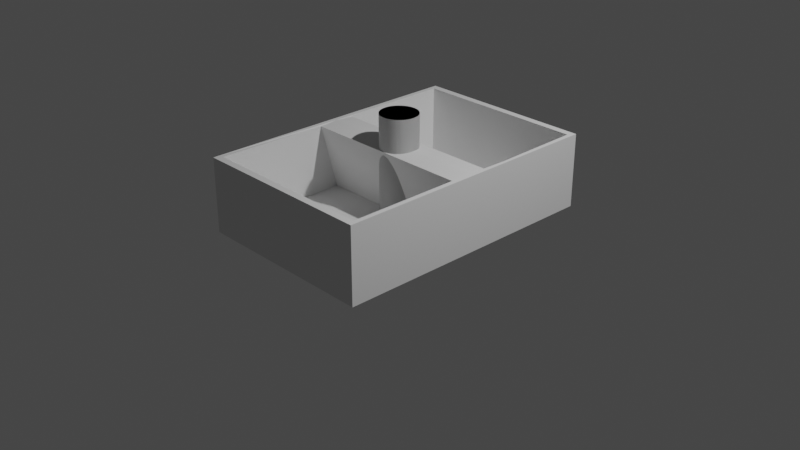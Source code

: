 # Source: node.blend  (saved by Blender 2.81.16; exported with 4.5.12 LTS)
import bpy
from mathutils import Matrix  # noqa: F401  (used for matrix-valued properties, if any)

bpy.ops.wm.read_factory_settings(use_empty=True)
scene = bpy.context.scene
scene.name = 'Scene'

# ---- collections
col_collection = bpy.data.collections.new('Collection'); scene.collection.children.link(col_collection)

# ---- world
world_world = bpy.data.worlds.new('World'); scene.world = world_world
world_world.use_nodes = True; world_world.node_tree.nodes.clear()
_N = world_world.node_tree.nodes; _L = world_world.node_tree.links
n0 = _N.new('ShaderNodeOutputWorld'); n0.name = 'World Output'; n0.location = (300, 300)
n1 = _N.new('ShaderNodeBackground'); n1.name = 'Background'; n1.location = (10, 300)
n1.inputs[0].default_value = (0.05088, 0.05088, 0.05088, 1.0)
_L.new(n1.outputs[0], n0.inputs[0])
n0.is_active_output = True
world_world.color = (0.05088, 0.05088, 0.05088)
world_world.use_sun_shadow = False
world_world.sun_shadow_jitter_overblur = 0.0

# ---- cameras
cam_camera = bpy.data.cameras.new('Camera')
cam_camera.clip_end = 100.0
cam_camera.ortho_scale = 7.314

# ---- lights
light_light = bpy.data.lights.new('Light', 'POINT')
light_light.transmission_factor = 0.0
light_light.energy = 1000.0
light_light.shadow_soft_size = 0.1
light_light.shadow_maximum_resolution = 0.006
light_light.use_absolute_resolution = True

# ---- meshes
me_circle = bpy.data.meshes.new('Circle')
me_circle.from_pydata([(4.767e-07, 0.2, 0.07), (-0.0196, 0.199, 0.07), (-0.03902, 0.1962, 0.07), (-0.05806, 0.1914, 0.07), (-0.07654, 0.1848, 0.07), (-0.09428, 0.1764, 0.07), (-0.1111, 0.1663, 0.07), (-0.1269, 0.1546, 0.07), (-0.1414, 0.1414, 0.07), (-0.1546, 0.1269, 0.07), (-0.1663, 0.1111, 0.07), (-0.1764, 0.09428, 0.07), (-0.1848, 0.07654, 0.07), (-0.1914, 0.05806, 0.07), (-0.1962, 0.03902, 0.07), (-0.199, 0.0196, 0.07), (-0.2, -2.351e-07, 0.07), (-0.199, -0.0196, 0.07), (-0.1962, -0.03902, 0.07), (-0.1914, -0.05806, 0.07), (-0.1848, -0.07654, 0.07), (-0.1764, -0.09428, 0.07), (-0.1663, -0.1111, 0.07), (-0.1546, -0.1269, 0.07), (-0.1414, -0.1414, 0.07), (-0.1269, -0.1546, 0.07), (-0.1111, -0.1663, 0.07), (-0.09428, -0.1764, 0.07), (-0.07654, -0.1848, 0.07), (-0.05806, -0.1914, 0.07), (-0.03902, -0.1962, 0.07), (-0.0196, -0.199, 0.07), (6.372e-07, -0.2, 0.07), (0.0196, -0.199, 0.07), (0.03902, -0.1962, 0.07), (0.05806, -0.1914, 0.07), (0.07654, -0.1848, 0.07), (0.09428, -0.1764, 0.07), (0.1111, -0.1663, 0.07), (0.1269, -0.1546, 0.07), (0.1414, -0.1414, 0.07), (0.1546, -0.1269, 0.07), (0.1663, -0.1111, 0.07), (0.1764, -0.09428, 0.07), (0.1848, -0.07654, 0.07), (0.1914, -0.05806, 0.07), (0.1962, -0.03902, 0.07), (0.199, -0.0196, 0.07), (0.2, -2.955e-07, 0.07), (0.199, 0.0196, 0.07), (0.1962, 0.03902, 0.07), (0.1914, 0.05806, 0.07), (0.1848, 0.07654, 0.07), (0.1764, 0.09428, 0.07), (0.1663, 0.1111, 0.07), (0.1546, 0.1269, 0.07), (0.1414, 0.1414, 0.07), (0.1269, 0.1546, 0.07), (0.1111, 0.1663, 0.07), (0.09428, 0.1764, 0.07), (0.07654, 0.1848, 0.07), (0.05806, 0.1914, 0.07), (0.03902, 0.1962, 0.07), (0.0196, 0.199, 0.07), (4.767e-07, 0.2, 1.142), (-0.0196, 0.199, 1.142), (-0.03902, 0.1962, 1.142), (-0.05806, 0.1914, 1.142), (-0.07654, 0.1848, 1.142), (-0.09428, 0.1764, 1.142), (-0.1111, 0.1663, 1.142), (-0.1269, 0.1546, 1.142), (-0.1414, 0.1414, 1.142), (-0.1546, 0.1269, 1.142), (-0.1663, 0.1111, 1.142), (-0.1764, 0.09428, 1.142), (-0.1848, 0.07654, 1.142), (-0.1914, 0.05806, 1.142), (-0.1962, 0.03902, 1.142), (-0.199, 0.0196, 1.142), (-0.2, -2.351e-07, 1.142), (-0.199, -0.0196, 1.142), (-0.1962, -0.03902, 1.142), (-0.1914, -0.05806, 1.142), (-0.1848, -0.07654, 1.142), (-0.1764, -0.09428, 1.142), (-0.1663, -0.1111, 1.142), (-0.1546, -0.1269, 1.142), (-0.1414, -0.1414, 1.142), (-0.1269, -0.1546, 1.142), (-0.1111, -0.1663, 1.142), (-0.09428, -0.1764, 1.142), (-0.07654, -0.1848, 1.142), (-0.05806, -0.1914, 1.142), (-0.03902, -0.1962, 1.142), (-0.0196, -0.199, 1.142), (6.372e-07, -0.2, 1.142), (0.0196, -0.199, 1.142), (0.03902, -0.1962, 1.142), (0.05806, -0.1914, 1.142), (0.07654, -0.1848, 1.142), (0.09428, -0.1764, 1.142), (0.1111, -0.1663, 1.142), (0.1269, -0.1546, 1.142), (0.1414, -0.1414, 1.142), (0.1546, -0.1269, 1.142), (0.1663, -0.1111, 1.142), (0.1764, -0.09428, 1.142), (0.1848, -0.07654, 1.142), (0.1914, -0.05806, 1.142), (0.1962, -0.03902, 1.142), (0.199, -0.0196, 1.142), (0.2, -2.955e-07, 1.142), (0.199, 0.0196, 1.142), (0.1962, 0.03902, 1.142), (0.1914, 0.05806, 1.142), (0.1848, 0.07654, 1.142), (0.1764, 0.09428, 1.142), (0.1663, 0.1111, 1.142), (0.1546, 0.1269, 1.142), (0.1414, 0.1414, 1.142), (0.1269, 0.1546, 1.142), (0.1111, 0.1663, 1.142), (0.09428, 0.1764, 1.142), (0.07654, 0.1848, 1.142), (0.05806, 0.1914, 1.142), (0.03902, 0.1962, 1.142), (0.0196, 0.199, 1.142)], [], [(1, 0, 63, 62, 61, 60, 59, 58, 57, 56, 55, 54, 53, 52, 51, 50, 49, 48, 47, 46, 45, 44, 43, 42, 41, 40, 39, 38, 37, 36, 35, 34, 33, 32, 31, 30, 29, 28, 27, 26, 25, 24, 23, 22, 21, 20, 19, 18, 17, 16, 15, 14, 13, 12, 11, 10, 9, 8, 7, 6, 5, 4, 3, 2), (65, 66, 67, 68, 69, 70, 71, 72, 73, 74, 75, 76, 77, 78, 79, 80, 81, 82, 83, 84, 85, 86, 87, 88, 89, 90, 91, 92, 93, 94, 95, 96, 97, 98, 99, 100, 101, 102, 103, 104, 105, 106, 107, 108, 109, 110, 111, 112, 113, 114, 115, 116, 117, 118, 119, 120, 121, 122, 123, 124, 125, 126, 127, 64), (58, 59, 123, 122), (32, 33, 97, 96), (6, 7, 71, 70), (59, 60, 124, 123), (33, 34, 98, 97), (7, 8, 72, 71), (60, 61, 125, 124), (34, 35, 99, 98), (8, 9, 73, 72), (61, 62, 126, 125), (35, 36, 100, 99), (9, 10, 74, 73), (62, 63, 127, 126), (36, 37, 101, 100), (10, 11, 75, 74), (63, 0, 64, 127), (37, 38, 102, 101), (11, 12, 76, 75), (38, 39, 103, 102), (12, 13, 77, 76), (39, 40, 104, 103), (13, 14, 78, 77), (40, 41, 105, 104), (14, 15, 79, 78), (41, 42, 106, 105), (15, 16, 80, 79), (42, 43, 107, 106), (16, 17, 81, 80), (43, 44, 108, 107), (17, 18, 82, 81), (44, 45, 109, 108), (18, 19, 83, 82), (45, 46, 110, 109), (19, 20, 84, 83), (46, 47, 111, 110), (20, 21, 85, 84), (47, 48, 112, 111), (21, 22, 86, 85), (48, 49, 113, 112), (22, 23, 87, 86), (49, 50, 114, 113), (23, 24, 88, 87), (50, 51, 115, 114), (24, 25, 89, 88), (51, 52, 116, 115), (25, 26, 90, 89), (52, 53, 117, 116), (26, 27, 91, 90), (0, 1, 65, 64), (53, 54, 118, 117), (27, 28, 92, 91), (1, 2, 66, 65), (54, 55, 119, 118), (28, 29, 93, 92), (2, 3, 67, 66), (55, 56, 120, 119), (29, 30, 94, 93), (3, 4, 68, 67), (56, 57, 121, 120), (30, 31, 95, 94), (4, 5, 69, 68), (57, 58, 122, 121), (31, 32, 96, 95), (5, 6, 70, 69)])
_uv = me_circle.uv_layers.new(name='UVMap')
_uv.uv.foreach_set('vector', [0.0, 0.0, 0.0, 0.0, 0.0, 0.0, 0.0, 0.0, 0.0, 0.0, 0.0, 0.0, 0.0, 0.0, 0.0, 0.0, 0.0, 0.0, 0.0, 0.0, 0.0, 0.0, 0.0, 0.0, 0.0, 0.0, 0.0, 0.0, 0.0, 0.0, 0.0, 0.0, 0.0, 0.0, 0.0, 0.0, 0.0, 0.0, 0.0, 0.0, 0.0, 0.0, 0.0, 0.0, 0.0, 0.0, 0.0, 0.0, 0.0, 0.0, 0.0, 0.0, 0.0, 0.0, 0.0, 0.0, 0.0, 0.0, 0.0, 0.0, 0.0, 0.0, 0.0, 0.0, 0.0, 0.0, 0.0, 0.0, 0.0, 0.0, 0.0, 0.0, 0.0, 0.0, 0.0, 0.0, 0.0, 0.0, 0.0, 0.0, 0.0, 0.0, 0.0, 0.0, 0.0, 0.0, 0.0, 0.0, 0.0, 0.0, 0.0, 0.0, 0.0, 0.0, 0.0, 0.0, 0.0, 0.0, 0.0, 0.0, 0.0, 0.0, 0.0, 0.0, 0.0, 0.0, 0.0, 0.0, 0.0, 0.0, 0.0, 0.0, 0.0, 0.0, 0.0, 0.0, 0.0, 0.0, 0.0, 0.0, 0.0, 0.0, 0.0, 0.0, 0.0, 0.0, 0.0, 0.0, 0.0, 0.0, 0.0, 0.0, 0.0, 0.0, 0.0, 0.0, 0.0, 0.0, 0.0, 0.0, 0.0, 0.0, 0.0, 0.0, 0.0, 0.0, 0.0, 0.0, 0.0, 0.0, 0.0, 0.0, 0.0, 0.0, 0.0, 0.0, 0.0, 0.0, 0.0, 0.0, 0.0, 0.0, 0.0, 0.0, 0.0, 0.0, 0.0, 0.0, 0.0, 0.0, 0.0, 0.0, 0.0, 0.0, 0.0, 0.0, 0.0, 0.0, 0.0, 0.0, 0.0, 0.0, 0.0, 0.0, 0.0, 0.0, 0.0, 0.0, 0.0, 0.0, 0.0, 0.0, 0.0, 0.0, 0.0, 0.0, 0.0, 0.0, 0.0, 0.0, 0.0, 0.0, 0.0, 0.0, 0.0, 0.0, 0.0, 0.0, 0.0, 0.0, 0.0, 0.0, 0.0, 0.0, 0.0, 0.0, 0.0, 0.0, 0.0, 0.0, 0.0, 0.0, 0.0, 0.0, 0.0, 0.0, 0.0, 0.0, 0.0, 0.0, 0.0, 0.0, 0.0, 0.0, 0.0, 0.0, 0.0, 0.0, 0.0, 0.0, 0.0, 0.0, 0.0, 0.0, 0.0, 0.0, 0.0, 0.0, 0.0, 0.0, 0.0, 0.0, 0.0, 0.0, 0.0, 0.0, 0.0, 0.0, 0.0, 0.0, 0.0, 0.0, 0.0, 0.0, 0.0, 0.0, 0.0, 0.0, 0.0, 0.0, 0.0, 0.0, 0.0, 0.0, 0.0, 0.0, 0.0, 0.0, 0.0, 0.0, 0.0, 0.0, 0.0, 0.0, 0.0, 0.0, 0.0, 0.0, 0.0, 0.0, 0.0, 0.0, 0.0, 0.0, 0.0, 0.0, 0.0, 0.0, 0.0, 0.0, 0.0, 0.0, 0.0, 0.0, 0.0, 0.0, 0.0, 0.0, 0.0, 0.0, 0.0, 0.0, 0.0, 0.0, 0.0, 0.0, 0.0, 0.0, 0.0, 0.0, 0.0, 0.0, 0.0, 0.0, 0.0, 0.0, 0.0, 0.0, 0.0, 0.0, 0.0, 0.0, 0.0, 0.0, 0.0, 0.0, 0.0, 0.0, 0.0, 0.0, 0.0, 0.0, 0.0, 0.0, 0.0, 0.0, 0.0, 0.0, 0.0, 0.0, 0.0, 0.0, 0.0, 0.0, 0.0, 0.0, 0.0, 0.0, 0.0, 0.0, 0.0, 0.0, 0.0, 0.0, 0.0, 0.0, 0.0, 0.0, 0.0, 0.0, 0.0, 0.0, 0.0, 0.0, 0.0, 0.0, 0.0, 0.0, 0.0, 0.0, 0.0, 0.0, 0.0, 0.0, 0.0, 0.0, 0.0, 0.0, 0.0, 0.0, 0.0, 0.0, 0.0, 0.0, 0.0, 0.0, 0.0, 0.0, 0.0, 0.0, 0.0, 0.0, 0.0, 0.0, 0.0, 0.0, 0.0, 0.0, 0.0, 0.0, 0.0, 0.0, 0.0, 0.0, 0.0, 0.0, 0.0, 0.0, 0.0, 0.0, 0.0, 0.0, 0.0, 0.0, 0.0, 0.0, 0.0, 0.0, 0.0, 0.0, 0.0, 0.0, 0.0, 0.0, 0.0, 0.0, 0.0, 0.0, 0.0, 0.0, 0.0, 0.0, 0.0, 0.0, 0.0, 0.0, 0.0, 0.0, 0.0, 0.0, 0.0, 0.0, 0.0, 0.0, 0.0, 0.0, 0.0, 0.0, 0.0, 0.0, 0.0, 0.0, 0.0, 0.0, 0.0, 0.0, 0.0, 0.0, 0.0, 0.0, 0.0, 0.0, 0.0, 0.0, 0.0, 0.0, 0.0, 0.0, 0.0, 0.0, 0.0, 0.0, 0.0, 0.0, 0.0, 0.0, 0.0, 0.0, 0.0, 0.0, 0.0, 0.0, 0.0, 0.0, 0.0, 0.0, 0.0, 0.0, 0.0, 0.0, 0.0, 0.0, 0.0, 0.0, 0.0, 0.0, 0.0, 0.0, 0.0, 0.0, 0.0, 0.0, 0.0, 0.0, 0.0, 0.0, 0.0, 0.0, 0.0, 0.0, 0.0, 0.0, 0.0, 0.0, 0.0, 0.0, 0.0, 0.0, 0.0, 0.0, 0.0, 0.0, 0.0, 0.0, 0.0, 0.0, 0.0, 0.0, 0.0, 0.0, 0.0, 0.0, 0.0, 0.0, 0.0, 0.0, 0.0, 0.0, 0.0, 0.0, 0.0, 0.0, 0.0, 0.0, 0.0, 0.0, 0.0, 0.0, 0.0, 0.0, 0.0, 0.0, 0.0, 0.0, 0.0, 0.0, 0.0, 0.0, 0.0, 0.0, 0.0, 0.0, 0.0, 0.0, 0.0, 0.0, 0.0, 0.0, 0.0, 0.0, 0.0, 0.0, 0.0, 0.0, 0.0, 0.0, 0.0, 0.0, 0.0, 0.0, 0.0, 0.0, 0.0, 0.0, 0.0, 0.0, 0.0, 0.0, 0.0, 0.0, 0.0, 0.0, 0.0, 0.0, 0.0, 0.0, 0.0, 0.0, 0.0, 0.0, 0.0, 0.0, 0.0, 0.0, 0.0, 0.0, 0.0, 0.0, 0.0, 0.0, 0.0, 0.0, 0.0, 0.0, 0.0, 0.0, 0.0, 0.0, 0.0, 0.0, 0.0, 0.0, 0.0, 0.0, 0.0, 0.0, 0.0, 0.0, 0.0, 0.0, 0.0, 0.0, 0.0, 0.0, 0.0, 0.0, 0.0, 0.0, 0.0, 0.0, 0.0, 0.0, 0.0, 0.0, 0.0, 0.0, 0.0, 0.0, 0.0, 0.0, 0.0, 0.0, 0.0, 0.0, 0.0, 0.0, 0.0, 0.0, 0.0, 0.0, 0.0, 0.0, 0.0, 0.0, 0.0, 0.0, 0.0, 0.0, 0.0, 0.0, 0.0, 0.0, 0.0, 0.0, 0.0, 0.0, 0.0, 0.0, 0.0, 0.0, 0.0, 0.0, 0.0, 0.0, 0.0, 0.0, 0.0, 0.0, 0.0, 0.0, 0.0, 0.0, 0.0, 0.0, 0.0, 0.0, 0.0, 0.0, 0.0, 0.0, 0.0, 0.0, 0.0, 0.0, 0.0, 0.0, 0.0, 0.0, 0.0, 0.0, 0.0, 0.0, 0.0, 0.0, 0.0, 0.0, 0.0, 0.0, 0.0, 0.0, 0.0, 0.0, 0.0, 0.0, 0.0, 0.0, 0.0, 0.0, 0.0, 0.0, 0.0, 0.0, 0.0, 0.0, 0.0, 0.0, 0.0, 0.0, 0.0, 0.0, 0.0, 0.0, 0.0, 0.0, 0.0, 0.0, 0.0, 0.0, 0.0, 0.0, 0.0, 0.0, 0.0, 0.0, 0.0, 0.0, 0.0, 0.0])
me_circle.use_remesh_fix_poles = True
me_circle.use_remesh_preserve_attributes = False
me_circle.use_mirror_vertex_groups = False
me_circle.update()
me_circle_001 = bpy.data.meshes.new('Circle.001')
me_circle_001.from_pydata([(4.767e-07, 0.2, 0.07), (-0.0196, 0.199, 0.07), (-0.03902, 0.1962, 0.07), (-0.05806, 0.1914, 0.07), (-0.07654, 0.1848, 0.07), (-0.09428, 0.1764, 0.07), (-0.1111, 0.1663, 0.07), (-0.1269, 0.1546, 0.07), (-0.1414, 0.1414, 0.07), (-0.1546, 0.1269, 0.07), (-0.1663, 0.1111, 0.07), (-0.1764, 0.09428, 0.07), (-0.1848, 0.07654, 0.07), (-0.1914, 0.05806, 0.07), (-0.1962, 0.03902, 0.07), (-0.199, 0.0196, 0.07), (-0.2, -2.351e-07, 0.07), (-0.199, -0.0196, 0.07), (-0.1962, -0.03902, 0.07), (-0.1914, -0.05806, 0.07), (-0.1848, -0.07654, 0.07), (-0.1764, -0.09428, 0.07), (-0.1663, -0.1111, 0.07), (-0.1546, -0.1269, 0.07), (-0.1414, -0.1414, 0.07), (-0.1269, -0.1546, 0.07), (-0.1111, -0.1663, 0.07), (-0.09428, -0.1764, 0.07), (-0.07654, -0.1848, 0.07), (-0.05806, -0.1914, 0.07), (-0.03902, -0.1962, 0.07), (-0.0196, -0.199, 0.07), (6.372e-07, -0.2, 0.07), (0.0196, -0.199, 0.07), (0.03902, -0.1962, 0.07), (0.05806, -0.1914, 0.07), (0.07654, -0.1848, 0.07), (0.09428, -0.1764, 0.07), (0.1111, -0.1663, 0.07), (0.1269, -0.1546, 0.07), (0.1414, -0.1414, 0.07), (0.1546, -0.1269, 0.07), (0.1663, -0.1111, 0.07), (0.1764, -0.09428, 0.07), (0.1848, -0.07654, 0.07), (0.1914, -0.05806, 0.07), (0.1962, -0.03902, 0.07), (0.199, -0.0196, 0.07), (0.2, -2.955e-07, 0.07), (0.199, 0.0196, 0.07), (0.1962, 0.03902, 0.07), (0.1914, 0.05806, 0.07), (0.1848, 0.07654, 0.07), (0.1764, 0.09428, 0.07), (0.1663, 0.1111, 0.07), (0.1546, 0.1269, 0.07), (0.1414, 0.1414, 0.07), (0.1269, 0.1546, 0.07), (0.1111, 0.1663, 0.07), (0.09428, 0.1764, 0.07), (0.07654, 0.1848, 0.07), (0.05806, 0.1914, 0.07), (0.03902, 0.1962, 0.07), (0.0196, 0.199, 0.07), (4.767e-07, 0.2, 1.142), (-0.0196, 0.199, 1.142), (-0.03902, 0.1962, 1.142), (-0.05806, 0.1914, 1.142), (-0.07654, 0.1848, 1.142), (-0.09428, 0.1764, 1.142), (-0.1111, 0.1663, 1.142), (-0.1269, 0.1546, 1.142), (-0.1414, 0.1414, 1.142), (-0.1546, 0.1269, 1.142), (-0.1663, 0.1111, 1.142), (-0.1764, 0.09428, 1.142), (-0.1848, 0.07654, 1.142), (-0.1914, 0.05806, 1.142), (-0.1962, 0.03902, 1.142), (-0.199, 0.0196, 1.142), (-0.2, -2.351e-07, 1.142), (-0.199, -0.0196, 1.142), (-0.1962, -0.03902, 1.142), (-0.1914, -0.05806, 1.142), (-0.1848, -0.07654, 1.142), (-0.1764, -0.09428, 1.142), (-0.1663, -0.1111, 1.142), (-0.1546, -0.1269, 1.142), (-0.1414, -0.1414, 1.142), (-0.1269, -0.1546, 1.142), (-0.1111, -0.1663, 1.142), (-0.09428, -0.1764, 1.142), (-0.07654, -0.1848, 1.142), (-0.05806, -0.1914, 1.142), (-0.03902, -0.1962, 1.142), (-0.0196, -0.199, 1.142), (6.372e-07, -0.2, 1.142), (0.0196, -0.199, 1.142), (0.03902, -0.1962, 1.142), (0.05806, -0.1914, 1.142), (0.07654, -0.1848, 1.142), (0.09428, -0.1764, 1.142), (0.1111, -0.1663, 1.142), (0.1269, -0.1546, 1.142), (0.1414, -0.1414, 1.142), (0.1546, -0.1269, 1.142), (0.1663, -0.1111, 1.142), (0.1764, -0.09428, 1.142), (0.1848, -0.07654, 1.142), (0.1914, -0.05806, 1.142), (0.1962, -0.03902, 1.142), (0.199, -0.0196, 1.142), (0.2, -2.955e-07, 1.142), (0.199, 0.0196, 1.142), (0.1962, 0.03902, 1.142), (0.1914, 0.05806, 1.142), (0.1848, 0.07654, 1.142), (0.1764, 0.09428, 1.142), (0.1663, 0.1111, 1.142), (0.1546, 0.1269, 1.142), (0.1414, 0.1414, 1.142), (0.1269, 0.1546, 1.142), (0.1111, 0.1663, 1.142), (0.09428, 0.1764, 1.142), (0.07654, 0.1848, 1.142), (0.05806, 0.1914, 1.142), (0.03902, 0.1962, 1.142), (0.0196, 0.199, 1.142)], [], [(1, 0, 63, 62, 61, 60, 59, 58, 57, 56, 55, 54, 53, 52, 51, 50, 49, 48, 47, 46, 45, 44, 43, 42, 41, 40, 39, 38, 37, 36, 35, 34, 33, 32, 31, 30, 29, 28, 27, 26, 25, 24, 23, 22, 21, 20, 19, 18, 17, 16, 15, 14, 13, 12, 11, 10, 9, 8, 7, 6, 5, 4, 3, 2), (65, 66, 67, 68, 69, 70, 71, 72, 73, 74, 75, 76, 77, 78, 79, 80, 81, 82, 83, 84, 85, 86, 87, 88, 89, 90, 91, 92, 93, 94, 95, 96, 97, 98, 99, 100, 101, 102, 103, 104, 105, 106, 107, 108, 109, 110, 111, 112, 113, 114, 115, 116, 117, 118, 119, 120, 121, 122, 123, 124, 125, 126, 127, 64), (58, 59, 123, 122), (32, 33, 97, 96), (6, 7, 71, 70), (59, 60, 124, 123), (33, 34, 98, 97), (7, 8, 72, 71), (60, 61, 125, 124), (34, 35, 99, 98), (8, 9, 73, 72), (61, 62, 126, 125), (35, 36, 100, 99), (9, 10, 74, 73), (62, 63, 127, 126), (36, 37, 101, 100), (10, 11, 75, 74), (63, 0, 64, 127), (37, 38, 102, 101), (11, 12, 76, 75), (38, 39, 103, 102), (12, 13, 77, 76), (39, 40, 104, 103), (13, 14, 78, 77), (40, 41, 105, 104), (14, 15, 79, 78), (41, 42, 106, 105), (15, 16, 80, 79), (42, 43, 107, 106), (16, 17, 81, 80), (43, 44, 108, 107), (17, 18, 82, 81), (44, 45, 109, 108), (18, 19, 83, 82), (45, 46, 110, 109), (19, 20, 84, 83), (46, 47, 111, 110), (20, 21, 85, 84), (47, 48, 112, 111), (21, 22, 86, 85), (48, 49, 113, 112), (22, 23, 87, 86), (49, 50, 114, 113), (23, 24, 88, 87), (50, 51, 115, 114), (24, 25, 89, 88), (51, 52, 116, 115), (25, 26, 90, 89), (52, 53, 117, 116), (26, 27, 91, 90), (0, 1, 65, 64), (53, 54, 118, 117), (27, 28, 92, 91), (1, 2, 66, 65), (54, 55, 119, 118), (28, 29, 93, 92), (2, 3, 67, 66), (55, 56, 120, 119), (29, 30, 94, 93), (3, 4, 68, 67), (56, 57, 121, 120), (30, 31, 95, 94), (4, 5, 69, 68), (57, 58, 122, 121), (31, 32, 96, 95), (5, 6, 70, 69)])
_uv = me_circle_001.uv_layers.new(name='UVMap')
_uv.uv.foreach_set('vector', [0.0, 0.0, 0.0, 0.0, 0.0, 0.0, 0.0, 0.0, 0.0, 0.0, 0.0, 0.0, 0.0, 0.0, 0.0, 0.0, 0.0, 0.0, 0.0, 0.0, 0.0, 0.0, 0.0, 0.0, 0.0, 0.0, 0.0, 0.0, 0.0, 0.0, 0.0, 0.0, 0.0, 0.0, 0.0, 0.0, 0.0, 0.0, 0.0, 0.0, 0.0, 0.0, 0.0, 0.0, 0.0, 0.0, 0.0, 0.0, 0.0, 0.0, 0.0, 0.0, 0.0, 0.0, 0.0, 0.0, 0.0, 0.0, 0.0, 0.0, 0.0, 0.0, 0.0, 0.0, 0.0, 0.0, 0.0, 0.0, 0.0, 0.0, 0.0, 0.0, 0.0, 0.0, 0.0, 0.0, 0.0, 0.0, 0.0, 0.0, 0.0, 0.0, 0.0, 0.0, 0.0, 0.0, 0.0, 0.0, 0.0, 0.0, 0.0, 0.0, 0.0, 0.0, 0.0, 0.0, 0.0, 0.0, 0.0, 0.0, 0.0, 0.0, 0.0, 0.0, 0.0, 0.0, 0.0, 0.0, 0.0, 0.0, 0.0, 0.0, 0.0, 0.0, 0.0, 0.0, 0.0, 0.0, 0.0, 0.0, 0.0, 0.0, 0.0, 0.0, 0.0, 0.0, 0.0, 0.0, 0.0, 0.0, 0.0, 0.0, 0.0, 0.0, 0.0, 0.0, 0.0, 0.0, 0.0, 0.0, 0.0, 0.0, 0.0, 0.0, 0.0, 0.0, 0.0, 0.0, 0.0, 0.0, 0.0, 0.0, 0.0, 0.0, 0.0, 0.0, 0.0, 0.0, 0.0, 0.0, 0.0, 0.0, 0.0, 0.0, 0.0, 0.0, 0.0, 0.0, 0.0, 0.0, 0.0, 0.0, 0.0, 0.0, 0.0, 0.0, 0.0, 0.0, 0.0, 0.0, 0.0, 0.0, 0.0, 0.0, 0.0, 0.0, 0.0, 0.0, 0.0, 0.0, 0.0, 0.0, 0.0, 0.0, 0.0, 0.0, 0.0, 0.0, 0.0, 0.0, 0.0, 0.0, 0.0, 0.0, 0.0, 0.0, 0.0, 0.0, 0.0, 0.0, 0.0, 0.0, 0.0, 0.0, 0.0, 0.0, 0.0, 0.0, 0.0, 0.0, 0.0, 0.0, 0.0, 0.0, 0.0, 0.0, 0.0, 0.0, 0.0, 0.0, 0.0, 0.0, 0.0, 0.0, 0.0, 0.0, 0.0, 0.0, 0.0, 0.0, 0.0, 0.0, 0.0, 0.0, 0.0, 0.0, 0.0, 0.0, 0.0, 0.0, 0.0, 0.0, 0.0, 0.0, 0.0, 0.0, 0.0, 0.0, 0.0, 0.0, 0.0, 0.0, 0.0, 0.0, 0.0, 0.0, 0.0, 0.0, 0.0, 0.0, 0.0, 0.0, 0.0, 0.0, 0.0, 0.0, 0.0, 0.0, 0.0, 0.0, 0.0, 0.0, 0.0, 0.0, 0.0, 0.0, 0.0, 0.0, 0.0, 0.0, 0.0, 0.0, 0.0, 0.0, 0.0, 0.0, 0.0, 0.0, 0.0, 0.0, 0.0, 0.0, 0.0, 0.0, 0.0, 0.0, 0.0, 0.0, 0.0, 0.0, 0.0, 0.0, 0.0, 0.0, 0.0, 0.0, 0.0, 0.0, 0.0, 0.0, 0.0, 0.0, 0.0, 0.0, 0.0, 0.0, 0.0, 0.0, 0.0, 0.0, 0.0, 0.0, 0.0, 0.0, 0.0, 0.0, 0.0, 0.0, 0.0, 0.0, 0.0, 0.0, 0.0, 0.0, 0.0, 0.0, 0.0, 0.0, 0.0, 0.0, 0.0, 0.0, 0.0, 0.0, 0.0, 0.0, 0.0, 0.0, 0.0, 0.0, 0.0, 0.0, 0.0, 0.0, 0.0, 0.0, 0.0, 0.0, 0.0, 0.0, 0.0, 0.0, 0.0, 0.0, 0.0, 0.0, 0.0, 0.0, 0.0, 0.0, 0.0, 0.0, 0.0, 0.0, 0.0, 0.0, 0.0, 0.0, 0.0, 0.0, 0.0, 0.0, 0.0, 0.0, 0.0, 0.0, 0.0, 0.0, 0.0, 0.0, 0.0, 0.0, 0.0, 0.0, 0.0, 0.0, 0.0, 0.0, 0.0, 0.0, 0.0, 0.0, 0.0, 0.0, 0.0, 0.0, 0.0, 0.0, 0.0, 0.0, 0.0, 0.0, 0.0, 0.0, 0.0, 0.0, 0.0, 0.0, 0.0, 0.0, 0.0, 0.0, 0.0, 0.0, 0.0, 0.0, 0.0, 0.0, 0.0, 0.0, 0.0, 0.0, 0.0, 0.0, 0.0, 0.0, 0.0, 0.0, 0.0, 0.0, 0.0, 0.0, 0.0, 0.0, 0.0, 0.0, 0.0, 0.0, 0.0, 0.0, 0.0, 0.0, 0.0, 0.0, 0.0, 0.0, 0.0, 0.0, 0.0, 0.0, 0.0, 0.0, 0.0, 0.0, 0.0, 0.0, 0.0, 0.0, 0.0, 0.0, 0.0, 0.0, 0.0, 0.0, 0.0, 0.0, 0.0, 0.0, 0.0, 0.0, 0.0, 0.0, 0.0, 0.0, 0.0, 0.0, 0.0, 0.0, 0.0, 0.0, 0.0, 0.0, 0.0, 0.0, 0.0, 0.0, 0.0, 0.0, 0.0, 0.0, 0.0, 0.0, 0.0, 0.0, 0.0, 0.0, 0.0, 0.0, 0.0, 0.0, 0.0, 0.0, 0.0, 0.0, 0.0, 0.0, 0.0, 0.0, 0.0, 0.0, 0.0, 0.0, 0.0, 0.0, 0.0, 0.0, 0.0, 0.0, 0.0, 0.0, 0.0, 0.0, 0.0, 0.0, 0.0, 0.0, 0.0, 0.0, 0.0, 0.0, 0.0, 0.0, 0.0, 0.0, 0.0, 0.0, 0.0, 0.0, 0.0, 0.0, 0.0, 0.0, 0.0, 0.0, 0.0, 0.0, 0.0, 0.0, 0.0, 0.0, 0.0, 0.0, 0.0, 0.0, 0.0, 0.0, 0.0, 0.0, 0.0, 0.0, 0.0, 0.0, 0.0, 0.0, 0.0, 0.0, 0.0, 0.0, 0.0, 0.0, 0.0, 0.0, 0.0, 0.0, 0.0, 0.0, 0.0, 0.0, 0.0, 0.0, 0.0, 0.0, 0.0, 0.0, 0.0, 0.0, 0.0, 0.0, 0.0, 0.0, 0.0, 0.0, 0.0, 0.0, 0.0, 0.0, 0.0, 0.0, 0.0, 0.0, 0.0, 0.0, 0.0, 0.0, 0.0, 0.0, 0.0, 0.0, 0.0, 0.0, 0.0, 0.0, 0.0, 0.0, 0.0, 0.0, 0.0, 0.0, 0.0, 0.0, 0.0, 0.0, 0.0, 0.0, 0.0, 0.0, 0.0, 0.0, 0.0, 0.0, 0.0, 0.0, 0.0, 0.0, 0.0, 0.0, 0.0, 0.0, 0.0, 0.0, 0.0, 0.0, 0.0, 0.0, 0.0, 0.0, 0.0, 0.0, 0.0, 0.0, 0.0, 0.0, 0.0, 0.0, 0.0, 0.0, 0.0, 0.0, 0.0, 0.0, 0.0, 0.0, 0.0, 0.0, 0.0, 0.0, 0.0, 0.0, 0.0, 0.0, 0.0, 0.0, 0.0, 0.0, 0.0, 0.0, 0.0, 0.0, 0.0, 0.0, 0.0, 0.0, 0.0, 0.0, 0.0, 0.0, 0.0, 0.0, 0.0, 0.0, 0.0, 0.0, 0.0, 0.0, 0.0, 0.0, 0.0, 0.0, 0.0, 0.0, 0.0, 0.0, 0.0, 0.0, 0.0, 0.0, 0.0, 0.0, 0.0, 0.0, 0.0, 0.0, 0.0, 0.0, 0.0, 0.0, 0.0, 0.0, 0.0, 0.0, 0.0, 0.0, 0.0, 0.0, 0.0, 0.0, 0.0, 0.0, 0.0, 0.0, 0.0, 0.0, 0.0, 0.0, 0.0, 0.0, 0.0, 0.0, 0.0, 0.0, 0.0, 0.0, 0.0, 0.0, 0.0, 0.0, 0.0, 0.0])
me_circle_001.use_remesh_fix_poles = True
me_circle_001.use_remesh_preserve_attributes = False
me_circle_001.use_mirror_vertex_groups = False
me_circle_001.update()
me_plane_001 = bpy.data.meshes.new('Plane.001')
me_plane_001.from_pydata([(-1.0, -1.5, 0.0), (1.0, -1.5, 0.0), (-1.0, 1.5, 0.0), (1.0, 1.5, 0.0), (-0.95, -1.425, 0.05), (0.95, -1.425, 0.05), (-0.95, 1.425, 0.05), (0.95, 1.425, 0.05), (-1.0, 1.5, 0.8), (-1.0, -1.5, 0.8), (1.0, -1.5, 0.8), (1.0, 1.5, 0.8), (-0.95, 1.425, 0.8), (-0.95, -1.425, 0.8), (0.95, -1.425, 0.8), (0.95, 1.425, 0.8), (-0.95, 0.0, 0.05), (-0.95, -1.425, 0.425), (-0.95, 1.425, 0.425), (-0.95, 0.0, 0.8), (-0.95, -0.01544, 0.06278), (-0.95, -1.425, 0.2375), (-0.95, 1.425, 0.6125), (-0.95, -0.2096, 0.7872), (-0.95, 0.01544, 0.06278), (-0.95, -1.425, 0.6125), (-0.95, 1.425, 0.2375), (-0.95, 0.2096, 0.7872), (-0.95, -0.1125, 0.425), (-0.95, 0.1125, 0.425), (-0.95, 0.06397, 0.2439), (-0.95, -0.06397, 0.2439), (-0.95, -0.161, 0.6061), (-0.95, 0.161, 0.6061), (0.95, 0.0, 0.05), (0.95, 0.0, 0.8), (0.95, 1.425, 0.425), (0.95, -1.425, 0.425), (0.95, 0.01544, 0.06278), (0.95, 0.2096, 0.7872), (0.95, 1.425, 0.6125), (0.95, -1.425, 0.2375), (0.95, -0.01544, 0.06278), (0.95, -0.2096, 0.7872), (0.95, 1.425, 0.2375), (0.95, -1.425, 0.6125), (0.95, 0.1125, 0.425), (0.95, -0.1125, 0.425), (0.95, -0.06397, 0.2439), (0.95, 0.06397, 0.2439), (0.95, 0.161, 0.6061), (0.95, -0.161, 0.6061)], [], [(0, 2, 3, 1), (24, 16, 20, 42, 34, 38), (6, 7, 44, 36, 40, 15, 12, 22, 18, 26), (2, 0, 9, 8), (1, 3, 11, 10), (33, 22, 12, 27), (10, 11, 15, 39, 35, 43, 14), (8, 9, 13, 23, 19, 27, 12), (11, 8, 12, 15), (9, 10, 14, 13), (5, 4, 21, 17, 25, 13, 14, 45, 37, 41), (3, 2, 8, 11), (0, 1, 10, 9), (51, 45, 14, 43), (30, 26, 18, 29), (24, 6, 26, 30), (21, 31, 28, 17), (4, 20, 31, 21), (25, 32, 23, 13), (17, 28, 32, 25), (29, 18, 22, 33), (48, 41, 37, 47), (19, 23, 32, 28, 31, 20, 16, 24, 30, 29, 33, 27), (42, 5, 41, 48), (44, 49, 46, 36), (7, 38, 49, 44), (40, 50, 39, 15), (36, 46, 50, 40), (47, 37, 45, 51), (35, 39, 50, 46, 49, 38, 34, 42, 48, 47, 51, 43), (20, 31, 28, 32, 23, 43, 51, 47, 48, 42), (30, 24, 38, 49, 46, 50, 39, 27, 33, 29), (27, 39, 35, 43, 23, 19), (42, 20, 4, 5), (24, 38, 7, 6)])
_uv = me_plane_001.uv_layers.new(name='UVMap')
_uv.uv.foreach_set('vector', [0.0, 0.0, 0.0, 1.0, 1.0, 1.0, 1.0, 0.0, 0.0, 0.0, 0.0, 0.5, 0.0, 0.0, 1.0, 0.25, 1.0, 0.5, 0.0, 0.0, 0.0, 1.0, 1.0, 1.0, 1.0, 1.0, 1.0, 1.0, 1.0, 1.0, 1.0, 1.0, 0.0, 1.0, 0.0, 1.0, 0.0, 1.0, 0.0, 1.0, 0.0, 1.0, 0.0, 0.0, 0.0, 0.0, 0.0, 1.0, 1.0, 0.0, 1.0, 1.0, 1.0, 1.0, 1.0, 0.0, 0.0, 0.75, 0.0, 1.0, 0.0, 1.0, 0.0, 0.75, 1.0, 0.0, 1.0, 1.0, 1.0, 1.0, 1.0, 0.75, 1.0, 0.5, 1.0, 0.25, 1.0, 0.0, 0.0, 1.0, 0.0, 0.0, 0.0, 0.0, 0.0, 0.25, 0.0, 0.5, 0.0, 0.75, 0.0, 1.0, 1.0, 1.0, 0.0, 1.0, 0.0, 1.0, 1.0, 1.0, 0.0, 0.0, 1.0, 0.0, 1.0, 0.0, 0.0, 0.0, 1.0, 0.0, 0.0, 0.0, 0.0, 0.0, 0.0, 0.0, 0.0, 0.0, 0.0, 0.0, 1.0, 0.0, 1.0, 0.0, 1.0, 0.0, 1.0, 0.0, 1.0, 1.0, 0.0, 1.0, 0.0, 1.0, 1.0, 1.0, 0.0, 0.0, 1.0, 0.0, 1.0, 0.0, 0.0, 0.0, 1.0, 0.25, 1.0, 0.0, 1.0, 0.0, 1.0, 0.25, 0.0, 0.75, 0.0, 1.0, 0.0, 1.0, 0.0, 0.75, 0.0, 0.75, 0.0, 1.0, 0.0, 1.0, 0.0, 0.75, 0.0, 0.0, 0.0, 0.25, 0.0, 0.25, 0.0, 0.0, 0.0, 0.0, 0.0, 0.25, 0.0, 0.25, 0.0, 0.0, 0.0, 0.0, 0.0, 0.25, 0.0, 0.25, 0.0, 0.0, 0.0, 0.0, 0.0, 0.25, 0.0, 0.25, 0.0, 0.0, 0.0, 0.75, 0.0, 1.0, 0.0, 1.0, 0.0, 0.75, 1.0, 0.25, 1.0, 0.0, 1.0, 0.0, 1.0, 0.25, 0.0, 0.5, 0.0, 0.25, 0.0, 0.25, 0.0, 0.25, 0.0, 0.25, 0.0, 0.25, 0.0, 0.5, 0.0, 0.75, 0.0, 0.75, 0.0, 0.75, 0.0, 0.75, 0.0, 0.75, 1.0, 0.25, 1.0, 0.0, 1.0, 0.0, 1.0, 0.25, 1.0, 1.0, 1.0, 0.75, 1.0, 0.75, 1.0, 1.0, 1.0, 1.0, 1.0, 0.75, 1.0, 0.75, 1.0, 1.0, 1.0, 1.0, 1.0, 0.75, 1.0, 0.75, 1.0, 1.0, 1.0, 1.0, 1.0, 0.75, 1.0, 0.75, 1.0, 1.0, 1.0, 0.25, 1.0, 0.0, 1.0, 0.0, 1.0, 0.25, 1.0, 0.5, 1.0, 0.75, 1.0, 0.75, 1.0, 0.75, 1.0, 0.75, 1.0, 0.75, 1.0, 0.5, 1.0, 0.25, 1.0, 0.25, 1.0, 0.25, 1.0, 0.25, 1.0, 0.25, 0.0, 0.0, 0.0, 0.0, 0.0, 0.0, 0.0, 0.0, 0.0, 0.0, 0.0, 0.0, 0.0, 0.0, 0.0, 0.0, 0.0, 0.0, 0.0, 0.0, 0.0, 0.0, 0.0, 0.0, 0.0, 0.0, 0.0, 0.0, 0.0, 0.0, 0.0, 0.0, 0.0, 0.0, 0.0, 0.0, 0.0, 0.0, 0.0, 0.0, 0.0, 0.0, 0.0, 0.0, 0.0, 0.0, 0.0, 0.0, 0.0, 0.0, 0.0, 0.0, 0.0, 0.0, 0.0, 0.0, 0.0, 0.0, 0.0, 0.0, 0.0, 0.0, 0.0, 0.0, 0.0, 0.0, 0.0, 0.0])
me_plane_001.use_remesh_fix_poles = True
me_plane_001.use_remesh_preserve_attributes = False
me_plane_001.use_mirror_vertex_groups = False
me_plane_001.update()
me_plane_002 = bpy.data.meshes.new('Plane.002')
me_plane_002.from_pydata([(-6.261, -1.5, 0.007839), (-4.261, -1.5, 0.007839), (-6.261, 1.5, 0.007839), (-4.261, 1.5, 0.007839), (-6.231, -1.47, 0.03), (-4.291, -1.47, 0.03), (-6.231, 1.47, 0.03), (-4.291, 1.47, 0.03), (-6.261, 1.5, 0.4), (-6.261, -1.5, 0.4), (-4.261, -1.5, 0.4), (-4.261, 1.5, 0.4), (-6.231, 1.47, 0.4), (-6.231, -1.47, 0.4), (-4.291, -1.47, 0.4), (-4.291, 1.47, 0.4), (-5.086, -0.05332, 0.375), (-5.437, -0.05332, 0.375), (-5.207, -0.1802, 0.05), (-5.189, -0.1751, 0.375), (-5.155, 0.1588, 0.375), (-5.172, 0.168, 0.375), (-5.225, 0.1832, 0.05), (-5.261, -0.1833, 0.05), (-5.207, 0.1802, 0.05), (-5.243, -0.1842, 0.05), (-5.189, 0.1751, 0.375), (-5.172, -0.168, 0.375), (-5.418, 0.1048, 0.375), (-5.383, 0.1477, 0.375), (-5.225, -0.1832, 0.05), (-5.243, 0.1842, 0.05), (-5.426, 0.08822, 0.375), (-5.261, 0.1833, 0.05), (-5.408, 0.1204, 0.375), (-5.367, 0.1588, 0.375), (-5.396, 0.1348, 0.375), (-5.433, -0.07098, 0.375), (-5.082, -0.01764, 0.05), (-5.44, 0.03547, 0.05), (-5.44, 0.01764, 0.05), (-5.426, -0.08823, 0.375), (-5.115, -0.1204, 0.375), (-5.105, -0.1048, 0.375), (-5.351, -0.168, 0.375), (-5.396, -0.1348, 0.375), (-5.083, 0.03547, 0.05), (-5.367, -0.1588, 0.375), (-5.086, 0.05332, 0.375), (-5.096, 0.08822, 0.375), (-5.096, -0.08822, 0.375), (-5.44, -0.03547, 0.05), (-5.44, -0.01764, 0.05), (-5.127, -0.1348, 0.375), (-5.433, 0.07098, 0.375), (-5.437, 0.05332, 0.375), (-5.14, -0.1477, 0.375), (-5.09, -0.07098, 0.375), (-5.083, -0.03547, 0.05), (-5.09, 0.07098, 0.375), (-5.383, -0.1477, 0.375), (-5.418, -0.1048, 0.375), (-5.408, -0.1204, 0.375), (-5.082, 0.01764, 0.05), (-5.155, -0.1588, 0.375), (-5.316, 0.1802, 0.375), (-5.334, 0.1751, 0.375), (-5.127, 0.1348, 0.375), (-5.14, 0.1477, 0.375), (-5.298, -0.1832, 0.05), (-5.115, 0.1204, 0.375), (-5.298, 0.1832, 0.05), (-5.105, 0.1048, 0.375), (-5.28, -0.1842, 0.05), (-5.351, 0.168, 0.375), (-5.28, 0.1842, 0.05), (-5.334, -0.1751, 0.375), (-5.316, -0.1802, 0.375), (-5.05, -0.06398, 0.375), (-5.472, -0.06398, 0.375), (-5.196, -0.2163, 0.05), (-5.174, -0.2102, 0.375), (-5.134, 0.1905, 0.375), (-5.154, 0.2016, 0.375), (-5.218, 0.2199, 0.05), (-5.261, -0.2199, 0.05), (-5.196, 0.2163, 0.05), (-5.24, -0.2211, 0.05), (-5.174, 0.2102, 0.375), (-5.154, -0.2016, 0.375), (-5.45, 0.1258, 0.375), (-5.407, 0.1772, 0.375), (-5.218, -0.2199, 0.05), (-5.24, 0.221, 0.05), (-5.459, 0.1059, 0.375), (-5.261, 0.2199, 0.05), (-5.437, 0.1445, 0.375), (-5.389, 0.1905, 0.375), (-5.423, 0.1617, 0.375), (-5.467, -0.08518, 0.375), (-5.046, -0.02117, 0.05), (-5.475, 0.04257, 0.05), (-5.476, 0.02117, 0.05), (-5.459, -0.1059, 0.375), (-5.085, -0.1445, 0.375), (-5.073, -0.1258, 0.375), (-5.369, -0.2016, 0.375), (-5.423, -0.1617, 0.375), (-5.047, 0.04257, 0.05), (-5.389, -0.1905, 0.375), (-5.05, 0.06398, 0.375), (-5.063, 0.1059, 0.375), (-5.063, -0.1059, 0.375), (-5.475, -0.04257, 0.05), (-5.476, -0.02117, 0.05), (-5.1, -0.1617, 0.375), (-5.467, 0.08517, 0.375), (-5.472, 0.06398, 0.375), (-5.116, -0.1772, 0.375), (-5.056, -0.08517, 0.375), (-5.047, -0.04257, 0.05), (-5.056, 0.08517, 0.375), (-5.407, -0.1772, 0.375), (-5.45, -0.1258, 0.375), (-5.437, -0.1445, 0.375), (-5.046, 0.02117, 0.05), (-5.134, -0.1905, 0.375), (-5.327, 0.2163, 0.375), (-5.348, 0.2102, 0.375), (-5.1, 0.1617, 0.375), (-5.116, 0.1772, 0.375), (-5.305, -0.2199, 0.05), (-5.085, 0.1445, 0.375), (-5.305, 0.2199, 0.05), (-5.073, 0.1258, 0.375), (-5.283, -0.2211, 0.05), (-5.369, 0.2016, 0.375), (-5.283, 0.221, 0.05), (-5.348, -0.2102, 0.375), (-5.327, -0.2163, 0.375), (-5.086, -0.05332, 0.03), (-5.437, -0.05332, 0.03), (-5.207, -0.1802, 0.03), (-5.189, -0.1751, 0.03), (-5.155, 0.1588, 0.03), (-5.172, 0.168, 0.03), (-5.225, 0.1832, 0.03), (-5.261, -0.1833, 0.03), (-5.207, 0.1802, 0.03), (-5.243, -0.1842, 0.03), (-5.189, 0.1751, 0.03), (-5.172, -0.168, 0.03), (-5.418, 0.1048, 0.03), (-5.383, 0.1477, 0.03), (-5.225, -0.1832, 0.03), (-5.243, 0.1842, 0.03), (-5.426, 0.08822, 0.03), (-5.261, 0.1833, 0.03), (-5.408, 0.1204, 0.03), (-5.367, 0.1588, 0.03), (-5.396, 0.1348, 0.03), (-5.433, -0.07098, 0.03), (-5.082, -0.01764, 0.03), (-5.44, 0.03547, 0.03), (-5.44, 0.01764, 0.03), (-5.426, -0.08823, 0.03), (-5.115, -0.1204, 0.03), (-5.105, -0.1048, 0.03), (-5.351, -0.168, 0.03), (-5.396, -0.1348, 0.03), (-5.083, 0.03547, 0.03), (-5.367, -0.1588, 0.03), (-5.086, 0.05332, 0.03), (-5.096, 0.08822, 0.03), (-5.096, -0.08822, 0.03), (-5.44, -0.03547, 0.03), (-5.44, -0.01764, 0.03), (-5.127, -0.1348, 0.03), (-5.433, 0.07098, 0.03), (-5.437, 0.05332, 0.03), (-5.14, -0.1477, 0.03), (-5.09, -0.07098, 0.03), (-5.083, -0.03547, 0.03), (-5.09, 0.07098, 0.03), (-5.383, -0.1477, 0.03), (-5.418, -0.1048, 0.03), (-5.408, -0.1204, 0.03), (-5.082, 0.01764, 0.03), (-5.155, -0.1588, 0.03), (-5.316, 0.1802, 0.03), (-5.334, 0.1751, 0.03), (-5.127, 0.1348, 0.03), (-5.14, 0.1477, 0.03), (-5.298, -0.1832, 0.03), (-5.115, 0.1204, 0.03), (-5.298, 0.1832, 0.03), (-5.105, 0.1048, 0.03), (-5.28, -0.1842, 0.03), (-5.351, 0.168, 0.03), (-5.28, 0.1842, 0.03), (-5.334, -0.1751, 0.03), (-5.316, -0.1802, 0.03), (-5.05, -0.06398, 0.03), (-5.472, -0.06398, 0.03), (-5.196, -0.2163, 0.03), (-5.174, -0.2102, 0.03), (-5.134, 0.1905, 0.03), (-5.154, 0.2016, 0.03), (-5.218, 0.2199, 0.03), (-5.261, -0.2199, 0.03), (-5.196, 0.2163, 0.03), (-5.24, -0.2211, 0.03), (-5.174, 0.2102, 0.03), (-5.154, -0.2016, 0.03), (-5.45, 0.1258, 0.03), (-5.407, 0.1772, 0.03), (-5.218, -0.2199, 0.03), (-5.24, 0.221, 0.03), (-5.459, 0.1059, 0.03), (-5.261, 0.2199, 0.03), (-5.437, 0.1445, 0.03), (-5.389, 0.1905, 0.03), (-5.423, 0.1617, 0.03), (-5.467, -0.08518, 0.03), (-5.046, -0.02117, 0.03), (-5.475, 0.04257, 0.03), (-5.476, 0.02117, 0.03), (-5.459, -0.1059, 0.03), (-5.085, -0.1445, 0.03), (-5.073, -0.1258, 0.03), (-5.369, -0.2016, 0.03), (-5.423, -0.1617, 0.03), (-5.047, 0.04257, 0.03), (-5.389, -0.1905, 0.03), (-5.05, 0.06398, 0.03), (-5.063, 0.1059, 0.03), (-5.063, -0.1059, 0.03), (-5.475, -0.04257, 0.03), (-5.476, -0.02117, 0.03), (-5.1, -0.1617, 0.03), (-5.467, 0.08517, 0.03), (-5.472, 0.06398, 0.03), (-5.116, -0.1772, 0.03), (-5.056, -0.08517, 0.03), (-5.047, -0.04257, 0.03), (-5.056, 0.08517, 0.03), (-5.407, -0.1772, 0.03), (-5.45, -0.1258, 0.03), (-5.437, -0.1445, 0.03), (-5.046, 0.02117, 0.03), (-5.134, -0.1905, 0.03), (-5.327, 0.2163, 0.03), (-5.348, 0.2102, 0.03), (-5.1, 0.1617, 0.03), (-5.116, 0.1772, 0.03), (-5.305, -0.2199, 0.03), (-5.085, 0.1445, 0.03), (-5.305, 0.2199, 0.03), (-5.073, 0.1258, 0.03), (-5.283, -0.2211, 0.03), (-5.369, 0.2016, 0.03), (-5.283, 0.221, 0.03), (-5.348, -0.2102, 0.03), (-5.327, -0.2163, 0.03)], [], [(0, 2, 3, 1), (2, 0, 9, 8), (1, 3, 11, 10), (11, 8, 12, 15), (9, 10, 14, 13), (3, 2, 8, 11), (0, 1, 10, 9), (8, 9, 13, 12), (10, 11, 15, 14), (4, 6, 12, 13), (6, 7, 15, 12), (5, 4, 13, 14), (14, 15, 7, 5), (76, 138, 106, 44), (51, 113, 114, 52), (32, 94, 90, 28), (64, 126, 89, 27), (37, 99, 79, 17), (31, 93, 84, 22), (77, 139, 138, 76), (38, 100, 120, 58), (33, 95, 93, 31), (38, 100, 125, 63), (59, 121, 110, 48), (28, 90, 96, 34), (40, 102, 114, 52), (47, 109, 122, 60), (27, 89, 81, 19), (49, 111, 121, 59), (18, 80, 92, 30), (61, 123, 103, 41), (29, 91, 97, 35), (62, 124, 123, 61), (36, 98, 91, 29), (34, 96, 98, 36), (46, 108, 125, 63), (24, 86, 88, 26), (56, 118, 126, 64), (40, 102, 101, 39), (45, 107, 124, 62), (41, 103, 99, 37), (54, 116, 94, 32), (43, 105, 104, 42), (66, 128, 127, 65), (68, 130, 129, 67), (75, 137, 95, 33), (20, 82, 130, 68), (48, 110, 108, 46), (67, 129, 132, 70), (44, 106, 109, 47), (65, 127, 133, 71), (60, 122, 107, 45), (70, 132, 134, 72), (50, 112, 105, 43), (74, 136, 128, 66), (16, 78, 119, 57), (58, 120, 78, 16), (23, 85, 135, 73), (17, 79, 113, 51), (19, 81, 80, 18), (73, 135, 131, 69), (57, 119, 112, 50), (21, 83, 82, 20), (35, 97, 136, 74), (42, 104, 115, 53), (22, 84, 86, 24), (72, 134, 111, 49), (55, 117, 116, 54), (25, 87, 85, 23), (71, 133, 137, 75), (39, 101, 117, 55), (26, 88, 83, 21), (69, 131, 139, 77), (53, 115, 118, 56), (30, 92, 87, 25), (200, 168, 230, 262), (175, 176, 238, 237), (156, 152, 214, 218), (188, 151, 213, 250), (161, 141, 203, 223), (155, 146, 208, 217), (201, 200, 262, 263), (162, 182, 244, 224), (157, 155, 217, 219), (162, 187, 249, 224), (183, 172, 234, 245), (152, 158, 220, 214), (164, 176, 238, 226), (171, 184, 246, 233), (151, 143, 205, 213), (173, 183, 245, 235), (142, 154, 216, 204), (185, 165, 227, 247), (153, 159, 221, 215), (186, 185, 247, 248), (160, 153, 215, 222), (158, 160, 222, 220), (170, 187, 249, 232), (148, 150, 212, 210), (180, 188, 250, 242), (164, 163, 225, 226), (169, 186, 248, 231), (165, 161, 223, 227), (178, 156, 218, 240), (167, 166, 228, 229), (190, 189, 251, 252), (192, 191, 253, 254), (199, 157, 219, 261), (144, 192, 254, 206), (172, 170, 232, 234), (191, 194, 256, 253), (168, 171, 233, 230), (189, 195, 257, 251), (184, 169, 231, 246), (194, 196, 258, 256), (174, 167, 229, 236), (198, 190, 252, 260), (140, 181, 243, 202), (182, 140, 202, 244), (147, 197, 259, 209), (141, 175, 237, 203), (143, 142, 204, 205), (197, 193, 255, 259), (181, 174, 236, 243), (145, 144, 206, 207), (159, 198, 260, 221), (166, 177, 239, 228), (146, 148, 210, 208), (196, 173, 235, 258), (179, 178, 240, 241), (149, 147, 209, 211), (195, 199, 261, 257), (163, 179, 241, 225), (150, 145, 207, 212), (193, 201, 263, 255), (177, 180, 242, 239), (154, 149, 211, 216), (114, 113, 237, 238), (70, 72, 196, 194), (58, 16, 140, 182), (79, 99, 223, 203), (74, 66, 190, 198), (19, 18, 142, 143), (120, 100, 224, 244), (23, 73, 197, 147), (21, 20, 144, 145), (110, 121, 245, 234), (73, 69, 193, 197), (22, 24, 148, 146), (122, 109, 233, 246), (35, 74, 198, 159), (25, 23, 147, 149), (121, 111, 235, 245), (72, 49, 173, 196), (26, 21, 145, 150), (103, 123, 247, 227), (71, 75, 199, 195), (30, 25, 149, 154), (123, 124, 248, 247), (69, 77, 201, 193), (32, 28, 152, 156), (125, 108, 232, 249), (76, 44, 168, 200), (31, 22, 146, 155), (126, 118, 242, 250), (64, 27, 151, 188), (33, 31, 155, 157), (124, 107, 231, 248), (77, 76, 200, 201), (28, 34, 158, 152), (94, 116, 240, 218), (38, 63, 187, 162), (27, 19, 143, 151), (127, 128, 252, 251), (40, 52, 176, 164), (18, 30, 154, 142), (129, 130, 254, 253), (29, 35, 159, 153), (130, 82, 206, 254), (36, 29, 153, 160), (132, 129, 253, 256), (34, 36, 160, 158), (133, 127, 251, 257), (24, 26, 150, 148), (134, 132, 256, 258), (40, 39, 163, 164), (128, 136, 260, 252), (41, 37, 161, 165), (135, 85, 209, 259), (78, 120, 244, 202), (43, 42, 166, 167), (131, 135, 259, 255), (80, 81, 205, 204), (136, 97, 221, 260), (82, 83, 207, 206), (75, 33, 157, 199), (111, 134, 258, 235), (86, 84, 208, 210), (48, 46, 170, 172), (137, 133, 257, 261), (85, 87, 211, 209), (44, 47, 171, 168), (139, 131, 255, 263), (83, 88, 212, 207), (60, 45, 169, 184), (106, 138, 262, 230), (87, 92, 216, 211), (50, 43, 167, 174), (89, 126, 250, 213), (90, 94, 218, 214), (16, 57, 181, 140), (138, 139, 263, 262), (84, 93, 217, 208), (17, 51, 175, 141), (125, 100, 224, 249), (93, 95, 219, 217), (57, 50, 174, 181), (114, 102, 226, 238), (96, 90, 214, 220), (42, 53, 177, 166), (81, 89, 213, 205), (55, 54, 178, 179), (92, 80, 204, 216), (39, 55, 179, 163), (97, 91, 215, 221), (53, 56, 180, 177), (91, 98, 222, 215), (51, 52, 176, 175), (98, 96, 220, 222), (37, 17, 141, 161), (88, 86, 210, 212), (38, 58, 182, 162), (101, 102, 226, 225), (59, 48, 172, 183), (99, 103, 227, 223), (47, 60, 184, 171), (104, 105, 229, 228), (49, 59, 183, 173), (95, 137, 261, 219), (61, 41, 165, 185), (108, 110, 234, 232), (62, 61, 185, 186), (109, 106, 230, 233), (107, 122, 246, 231), (46, 63, 187, 170), (105, 112, 236, 229), (56, 64, 188, 180), (119, 78, 202, 243), (45, 62, 186, 169), (113, 79, 203, 237), (54, 32, 156, 178), (112, 119, 243, 236), (66, 65, 189, 190), (115, 104, 228, 239), (68, 67, 191, 192), (116, 117, 241, 240), (20, 68, 192, 144), (117, 101, 225, 241), (67, 70, 194, 191), (118, 115, 239, 242), (65, 71, 195, 189), (4, 5, 7, 6)])
_uv = me_plane_002.uv_layers.new(name='UVMap')
_uv.uv.foreach_set('vector', [0.0, 0.0, 0.0, 1.0, 1.0, 1.0, 1.0, 0.0, 0.0, 1.0, 0.0, 0.0, 0.0, 0.0, 0.0, 1.0, 1.0, 0.0, 1.0, 1.0, 1.0, 1.0, 1.0, 0.0, 1.0, 1.0, 0.0, 1.0, 0.0, 1.0, 1.0, 1.0, 0.0, 0.0, 1.0, 0.0, 1.0, 0.0, 0.0, 0.0, 1.0, 1.0, 0.0, 1.0, 0.0, 1.0, 1.0, 1.0, 0.0, 0.0, 1.0, 0.0, 1.0, 0.0, 0.0, 0.0, 0.0, 1.0, 0.0, 0.0, 0.0, 0.0, 0.0, 1.0, 1.0, 0.0, 1.0, 1.0, 1.0, 1.0, 1.0, 0.0, 0.0, 0.0, 0.0, 0.0, 0.0, 1.0, 0.0, 0.0, 0.0, 0.0, 0.0, 0.0, 1.0, 1.0, 0.0, 1.0, 0.0, 0.0, 0.0, 0.0, 0.0, 0.0, 1.0, 0.0, 1.0, 0.0, 1.0, 1.0, 0.0, 0.0, 0.0, 0.0, 0.0, 0.0, 0.0, 0.0, 0.0, 0.0, 0.0, 0.0, 0.0, 0.0, 0.0, 0.0, 0.0, 0.0, 0.0, 0.0, 0.0, 0.0, 0.0, 0.0, 0.0, 0.0, 0.0, 0.0, 0.0, 0.0, 0.0, 0.0, 0.0, 0.0, 0.0, 0.0, 0.0, 0.0, 0.0, 0.0, 0.0, 0.0, 0.0, 0.0, 0.0, 0.0, 0.0, 0.0, 0.0, 0.0, 0.0, 0.0, 0.0, 0.0, 0.0, 0.0, 0.0, 0.0, 0.0, 0.0, 0.0, 0.0, 0.0, 0.0, 0.0, 0.0, 0.0, 0.0, 0.0, 0.0, 0.0, 0.0, 0.0, 0.0, 0.0, 0.0, 0.0, 0.0, 0.0, 0.0, 0.0, 0.0, 0.0, 0.0, 0.0, 0.0, 0.0, 0.0, 0.0, 0.0, 0.0, 0.0, 0.0, 0.0, 0.0, 0.0, 0.0, 0.0, 0.0, 0.0, 0.0, 0.0, 0.0, 0.0, 0.0, 0.0, 0.0, 0.0, 0.0, 0.0, 0.0, 0.0, 0.0, 0.0, 0.0, 0.0, 0.0, 0.0, 0.0, 0.0, 0.0, 0.0, 0.0, 0.0, 0.0, 0.0, 0.0, 0.0, 0.0, 0.0, 0.0, 0.0, 0.0, 0.0, 0.0, 0.0, 0.0, 0.0, 0.0, 0.0, 0.0, 0.0, 0.0, 0.0, 0.0, 0.0, 0.0, 0.0, 0.0, 0.0, 0.0, 0.0, 0.0, 0.0, 0.0, 0.0, 0.0, 0.0, 0.0, 0.0, 0.0, 0.0, 0.0, 0.0, 0.0, 0.0, 0.0, 0.0, 0.0, 0.0, 0.0, 0.0, 0.0, 0.0, 0.0, 0.0, 0.0, 0.0, 0.0, 0.0, 0.0, 0.0, 0.0, 0.0, 0.0, 0.0, 0.0, 0.0, 0.0, 0.0, 0.0, 0.0, 0.0, 0.0, 0.0, 0.0, 0.0, 0.0, 0.0, 0.0, 0.0, 0.0, 0.0, 0.0, 0.0, 0.0, 0.0, 0.0, 0.0, 0.0, 0.0, 0.0, 0.0, 0.0, 0.0, 0.0, 0.0, 0.0, 0.0, 0.0, 0.0, 0.0, 0.0, 0.0, 0.0, 0.0, 0.0, 0.0, 0.0, 0.0, 0.0, 0.0, 0.0, 0.0, 0.0, 0.0, 0.0, 0.0, 0.0, 0.0, 0.0, 0.0, 0.0, 0.0, 0.0, 0.0, 0.0, 0.0, 0.0, 0.0, 0.0, 0.0, 0.0, 0.0, 0.0, 0.0, 0.0, 0.0, 0.0, 0.0, 0.0, 0.0, 0.0, 0.0, 0.0, 0.0, 0.0, 0.0, 0.0, 0.0, 0.0, 0.0, 0.0, 0.0, 0.0, 0.0, 0.0, 0.0, 0.0, 0.0, 0.0, 0.0, 0.0, 0.0, 0.0, 0.0, 0.0, 0.0, 0.0, 0.0, 0.0, 0.0, 0.0, 0.0, 0.0, 0.0, 0.0, 0.0, 0.0, 0.0, 0.0, 0.0, 0.0, 0.0, 0.0, 0.0, 0.0, 0.0, 0.0, 0.0, 0.0, 0.0, 0.0, 0.0, 0.0, 0.0, 0.0, 0.0, 0.0, 0.0, 0.0, 0.0, 0.0, 0.0, 0.0, 0.0, 0.0, 0.0, 0.0, 0.0, 0.0, 0.0, 0.0, 0.0, 0.0, 0.0, 0.0, 0.0, 0.0, 0.0, 0.0, 0.0, 0.0, 0.0, 0.0, 0.0, 0.0, 0.0, 0.0, 0.0, 0.0, 0.0, 0.0, 0.0, 0.0, 0.0, 0.0, 0.0, 0.0, 0.0, 0.0, 0.0, 0.0, 0.0, 0.0, 0.0, 0.0, 0.0, 0.0, 0.0, 0.0, 0.0, 0.0, 0.0, 0.0, 0.0, 0.0, 0.0, 0.0, 0.0, 0.0, 0.0, 0.0, 0.0, 0.0, 0.0, 0.0, 0.0, 0.0, 0.0, 0.0, 0.0, 0.0, 0.0, 0.0, 0.0, 0.0, 0.0, 0.0, 0.0, 0.0, 0.0, 0.0, 0.0, 0.0, 0.0, 0.0, 0.0, 0.0, 0.0, 0.0, 0.0, 0.0, 0.0, 0.0, 0.0, 0.0, 0.0, 0.0, 0.0, 0.0, 0.0, 0.0, 0.0, 0.0, 0.0, 0.0, 0.0, 0.0, 0.0, 0.0, 0.0, 0.0, 0.0, 0.0, 0.0, 0.0, 0.0, 0.0, 0.0, 0.0, 0.0, 0.0, 0.0, 0.0, 0.0, 0.0, 0.0, 0.0, 0.0, 0.0, 0.0, 0.0, 0.0, 0.0, 0.0, 0.0, 0.0, 0.0, 0.0, 0.0, 0.0, 0.0, 0.0, 0.0, 0.0, 0.0, 0.0, 0.0, 0.0, 0.0, 0.0, 0.0, 0.0, 0.0, 0.0, 0.0, 0.0, 0.0, 0.0, 0.0, 0.0, 0.0, 0.0, 0.0, 0.0, 0.0, 0.0, 0.0, 0.0, 0.0, 0.0, 0.0, 0.0, 0.0, 0.0, 0.0, 0.0, 0.0, 0.0, 0.0, 0.0, 0.0, 0.0, 0.0, 0.0, 0.0, 0.0, 0.0, 0.0, 0.0, 0.0, 0.0, 0.0, 0.0, 0.0, 0.0, 0.0, 0.0, 0.0, 0.0, 0.0, 0.0, 0.0, 0.0, 0.0, 0.0, 0.0, 0.0, 0.0, 0.0, 0.0, 0.0, 0.0, 0.0, 0.0, 0.0, 0.0, 0.0, 0.0, 0.0, 0.0, 0.0, 0.0, 0.0, 0.0, 0.0, 0.0, 0.0, 0.0, 0.0, 0.0, 0.0, 0.0, 0.0, 0.0, 0.0, 0.0, 0.0, 0.0, 0.0, 0.0, 0.0, 0.0, 0.0, 0.0, 0.0, 0.0, 0.0, 0.0, 0.0, 0.0, 0.0, 0.0, 0.0, 0.0, 0.0, 0.0, 0.0, 0.0, 0.0, 0.0, 0.0, 0.0, 0.0, 0.0, 0.0, 0.0, 0.0, 0.0, 0.0, 0.0, 0.0, 0.0, 0.0, 0.0, 0.0, 0.0, 0.0, 0.0, 0.0, 0.0, 0.0, 0.0, 0.0, 0.0, 0.0, 0.0, 0.0, 0.0, 0.0, 0.0, 0.0, 0.0, 0.0, 0.0, 0.0, 0.0, 0.0, 0.0, 0.0, 0.0, 0.0, 0.0, 0.0, 0.0, 0.0, 0.0, 0.0, 0.0, 0.0, 0.0, 0.0, 0.0, 0.0, 0.0, 0.0, 0.0, 0.0, 0.0, 0.0, 0.0, 0.0, 0.0, 0.0, 0.0, 0.0, 0.0, 0.0, 0.0, 0.0, 0.0, 0.0, 0.0, 0.0, 0.0, 0.0, 0.0, 0.0, 0.0, 0.0, 0.0, 0.0, 0.0, 0.0, 0.0, 0.0, 0.0, 0.0, 0.0, 0.0, 0.0, 0.0, 0.0, 0.0, 0.0, 0.0, 0.0, 0.0, 0.0, 0.0, 0.0, 0.0, 0.0, 0.0, 0.0, 0.0, 0.0, 0.0, 0.0, 0.0, 0.0, 0.0, 0.0, 0.0, 0.0, 0.0, 0.0, 0.0, 0.0, 0.0, 0.0, 0.0, 0.0, 0.0, 0.0, 0.0, 0.0, 0.0, 0.0, 0.0, 0.0, 0.0, 0.0, 0.0, 0.0, 0.0, 0.0, 0.0, 0.0, 0.0, 0.0, 0.0, 0.0, 0.0, 0.0, 0.0, 0.0, 0.0, 0.0, 0.0, 0.0, 0.0, 0.0, 0.0, 0.0, 0.0, 0.0, 0.0, 0.0, 0.0, 0.0, 0.0, 0.0, 0.0, 0.0, 0.0, 0.0, 0.0, 0.0, 0.0, 0.0, 0.0, 0.0, 0.0, 0.0, 0.0, 0.0, 0.0, 0.0, 0.0, 0.0, 0.0, 0.0, 0.0, 0.0, 0.0, 0.0, 0.0, 0.0, 0.0, 0.0, 0.0, 0.0, 0.0, 0.0, 0.0, 0.0, 0.0, 0.0, 0.0, 0.0, 0.0, 0.0, 0.0, 0.0, 0.0, 0.0, 0.0, 0.0, 0.0, 0.0, 0.0, 0.0, 0.0, 0.0, 0.0, 0.0, 0.0, 0.0, 0.0, 0.0, 0.0, 0.0, 0.0, 0.0, 0.0, 0.0, 0.0, 0.0, 0.0, 0.0, 0.0, 0.0, 0.0, 0.0, 0.0, 0.0, 0.0, 0.0, 0.0, 0.0, 0.0, 0.0, 0.0, 0.0, 0.0, 0.0, 0.0, 0.0, 0.0, 0.0, 0.0, 0.0, 0.0, 0.0, 0.0, 0.0, 0.0, 0.0, 0.0, 0.0, 0.0, 0.0, 0.0, 0.0, 0.0, 0.0, 0.0, 0.0, 0.0, 0.0, 0.0, 0.0, 0.0, 0.0, 0.0, 0.0, 0.0, 0.0, 0.0, 0.0, 0.0, 0.0, 0.0, 0.0, 0.0, 0.0, 0.0, 0.0, 0.0, 0.0, 0.0, 0.0, 0.0, 0.0, 0.0, 0.0, 0.0, 0.0, 0.0, 0.0, 0.0, 0.0, 0.0, 0.0, 0.0, 0.0, 0.0, 0.0, 0.0, 0.0, 0.0, 0.0, 0.0, 0.0, 0.0, 0.0, 0.0, 0.0, 0.0, 0.0, 0.0, 0.0, 0.0, 0.0, 0.0, 0.0, 0.0, 0.0, 0.0, 0.0, 0.0, 0.0, 0.0, 0.0, 0.0, 0.0, 0.0, 0.0, 0.0, 0.0, 0.0, 0.0, 0.0, 0.0, 0.0, 0.0, 0.0, 0.0, 0.0, 0.0, 0.0, 0.0, 0.0, 0.0, 0.0, 0.0, 0.0, 0.0, 0.0, 0.0, 0.0, 0.0, 0.0, 0.0, 0.0, 0.0, 0.0, 0.0, 0.0, 0.0, 0.0, 0.0, 0.0, 0.0, 0.0, 0.0, 0.0, 0.0, 0.0, 0.0, 0.0, 0.0, 0.0, 0.0, 0.0, 0.0, 0.0, 0.0, 0.0, 0.0, 0.0, 0.0, 0.0, 0.0, 0.0, 0.0, 0.0, 0.0, 0.0, 0.0, 0.0, 0.0, 0.0, 0.0, 0.0, 0.0, 0.0, 0.0, 0.0, 0.0, 0.0, 0.0, 0.0, 0.0, 0.0, 0.0, 0.0, 0.0, 0.0, 0.0, 0.0, 0.0, 0.0, 0.0, 0.0, 0.0, 0.0, 0.0, 0.0, 0.0, 0.0, 0.0, 0.0, 0.0, 0.0, 0.0, 0.0, 0.0, 0.0, 0.0, 0.0, 0.0, 0.0, 0.0, 0.0, 0.0, 0.0, 0.0, 0.0, 0.0, 0.0, 0.0, 0.0, 0.0, 0.0, 0.0, 0.0, 0.0, 0.0, 0.0, 0.0, 0.0, 0.0, 0.0, 0.0, 0.0, 0.0, 0.0, 0.0, 0.0, 0.0, 0.0, 0.0, 0.0, 0.0, 0.0, 0.0, 0.0, 0.0, 0.0, 0.0, 0.0, 0.0, 0.0, 0.0, 0.0, 0.0, 0.0, 0.0, 0.0, 0.0, 0.0, 0.0, 0.0, 0.0, 0.0, 0.0, 0.0, 0.0, 0.0, 0.0, 0.0, 0.0, 0.0, 0.0, 0.0, 0.0, 0.0, 0.0, 0.0, 0.0, 0.0, 0.0, 0.0, 0.0, 0.0, 0.0, 0.0, 0.0, 0.0, 0.0, 0.0, 0.0, 0.0, 0.0, 0.0, 0.0, 0.0, 0.0, 0.0, 0.0, 0.0, 0.0, 0.0, 0.0, 0.0, 0.0, 0.0, 0.0, 0.0, 0.0, 0.0, 0.0, 0.0, 0.0, 0.0, 0.0, 0.0, 0.0, 0.0, 0.0, 0.0, 0.0, 0.0, 0.0, 0.0, 0.0, 0.0, 0.0, 0.0, 0.0, 0.0, 0.0, 0.0, 0.0, 0.0, 0.0, 0.0, 0.0, 0.0, 0.0, 0.0, 0.0, 0.0, 0.0, 0.0, 0.0, 0.0, 0.0, 0.0, 0.0, 0.0, 0.0, 0.0, 0.0, 0.0, 0.0, 0.0, 0.0, 0.0, 0.0, 0.0, 0.0, 0.0, 0.0, 0.0, 0.0, 0.0, 0.0, 0.0, 0.0, 0.0, 0.0, 0.0, 0.0, 0.0, 0.0, 0.0, 0.0, 0.0, 0.0, 0.0, 0.0, 0.0, 0.0, 0.0, 0.0, 0.0, 0.0, 0.0, 0.0, 0.0, 0.0, 0.0, 0.0, 0.0, 0.0, 0.0, 0.0, 0.0, 0.0, 0.0, 0.0, 0.0, 0.0, 0.0, 0.0, 0.0, 0.0, 0.0, 0.0, 0.0, 0.0, 0.0, 0.0, 0.0, 0.0, 0.0, 0.0, 0.0, 0.0, 0.0, 0.0, 0.0, 0.0, 0.0, 0.0, 0.0, 0.0, 0.0, 0.0, 0.0, 0.0, 0.0, 0.0, 0.0, 0.0, 0.0, 0.0, 0.0, 0.0, 0.0, 0.0, 0.0, 0.0, 0.0, 0.0, 0.0, 0.0, 0.0, 0.0, 0.0, 0.0, 0.0, 0.0, 0.0, 0.0, 0.0, 0.0, 0.0, 0.0, 0.0, 0.0, 0.0, 0.0, 0.0, 0.0, 0.0, 0.0, 0.0, 0.0, 0.0, 0.0, 0.0, 0.0, 0.0, 0.0, 0.0, 0.0, 0.0, 0.0, 0.0, 0.0, 0.0, 0.0, 0.0, 0.0, 0.0, 0.0, 0.0, 0.0, 0.0, 0.0, 0.0, 0.0, 0.0, 0.0, 0.0, 0.0, 0.0, 0.0, 0.0, 0.0, 0.0, 0.0, 0.0, 0.0, 0.0, 0.0, 0.0, 0.0, 0.0, 0.0, 0.0, 0.0, 0.0, 0.0, 0.0, 0.0, 0.0, 0.0, 0.0, 0.0, 0.0, 0.0, 0.0, 0.0, 0.0, 0.0, 0.0, 0.0, 0.0, 0.0, 0.0, 0.0, 0.0, 0.0, 0.0, 0.0, 0.0, 0.0, 0.0, 0.0, 0.0, 0.0, 0.0, 0.0, 0.0, 0.0, 0.0, 0.0, 0.0, 0.0, 0.0, 0.0, 0.0, 0.0, 0.0, 0.0, 0.0, 0.0, 0.0, 0.0, 0.0, 0.0, 0.0, 0.0, 0.0, 0.0, 0.0, 0.0, 0.0, 0.0, 0.0, 0.0, 0.0, 0.0, 0.0, 0.0, 0.0, 0.0, 0.0, 0.0, 0.0, 0.0, 0.0, 0.0, 0.0, 0.0, 0.0, 0.0, 0.0, 0.0, 0.0, 0.0, 0.0, 0.0, 0.0, 0.0, 0.0, 0.0, 0.0, 0.0, 0.0, 0.0, 0.0, 0.0, 0.0, 0.0, 0.0, 0.0, 0.0, 0.0, 0.0, 0.0, 0.0, 0.0, 0.0, 0.0, 0.0, 0.0, 0.0, 0.0, 0.0, 0.0, 0.0, 0.0, 0.0, 0.0, 0.0, 0.0, 0.0, 0.0, 0.0, 0.0, 0.0, 0.0, 0.0, 0.0, 0.0, 0.0, 0.0, 0.0, 0.0, 0.0, 0.0, 0.0, 0.0, 0.0, 0.0, 0.0, 0.0, 0.0, 0.0, 0.0, 0.0, 0.0, 0.0, 0.0, 0.0, 0.0, 0.0, 0.0, 0.0, 0.0, 0.0, 0.0, 0.0, 0.0, 0.0, 0.0, 0.0, 0.0, 0.0, 0.0, 0.0, 0.0, 0.0, 0.0, 0.0, 0.0, 0.0, 0.0, 0.0, 0.0, 0.0, 0.0, 0.0, 0.0, 0.0, 0.0, 0.0, 0.0, 0.0, 0.0, 0.0, 0.0, 0.0, 0.0, 0.0, 0.0, 0.0, 0.0, 0.0, 0.0, 0.0, 0.0, 0.0, 0.0, 0.0, 0.0, 0.0, 0.0, 0.0, 0.0, 0.0, 0.0, 0.0, 0.0, 0.0, 0.0, 0.0, 0.0, 0.0, 0.0, 0.0, 0.0, 0.0, 0.0, 0.0, 0.0, 0.0, 0.0, 0.0, 0.0, 0.0, 0.0, 0.0, 0.0, 0.0, 0.0, 0.0, 0.0, 0.0, 0.0, 0.0, 0.0, 0.0, 0.0, 0.0, 0.0, 0.0, 0.0, 0.0, 0.0, 0.0, 0.0, 0.0, 0.0, 0.0, 0.0, 0.0, 0.0, 0.0, 0.0, 0.0, 0.0, 0.0, 0.0, 0.0, 0.0, 0.0, 0.0, 0.0, 0.0, 0.0, 0.0, 0.0, 0.0, 0.0, 0.0, 0.0, 0.0, 0.0, 0.0, 0.0, 0.0, 0.0, 0.0, 0.0, 0.0, 0.0, 0.0, 0.0, 0.0, 0.0, 0.0, 0.0, 0.0, 0.0, 0.0, 0.0, 0.0, 0.0, 0.0, 0.0, 0.0, 0.0, 0.0, 0.0, 0.0, 0.0, 0.0, 0.0, 0.0, 0.0, 0.0, 0.0, 0.0, 0.0, 0.0, 0.0, 0.0, 0.0, 0.0, 0.0, 0.0, 0.0, 0.0, 0.0, 0.0, 0.0, 0.0, 0.0, 0.0, 0.0, 0.0, 0.0, 0.0, 0.0, 0.0, 0.0, 0.0, 0.0, 0.0, 0.0, 0.0, 0.0, 0.0, 0.0, 0.0, 0.0, 0.0, 0.0, 0.0, 0.0, 0.0, 0.0, 0.0, 0.0, 0.0, 0.0, 0.0, 0.0, 0.0, 0.0, 0.0, 0.0, 0.0, 0.0, 0.0, 0.0, 0.0, 0.0, 0.0, 0.0, 0.0, 0.0, 0.0, 0.0, 0.0, 0.0, 0.0, 0.0, 0.0, 0.0, 0.0, 0.0, 0.0, 0.0, 0.0, 0.0, 0.0, 0.0, 0.0, 0.0, 0.0, 0.0, 0.0, 0.0, 0.0, 0.0, 0.0, 0.0, 0.0, 0.0, 0.0, 0.0, 0.0, 0.0, 0.0, 0.0, 0.0, 0.0, 0.0, 0.0, 0.0, 0.0, 0.0, 0.0, 0.0, 0.0, 0.0, 0.0, 0.0, 0.0, 0.0, 0.0, 0.0, 0.0, 0.0, 0.0, 0.0, 0.0, 0.0, 0.0, 0.0, 0.0, 0.0, 0.0, 0.0, 0.0, 0.0, 0.0, 0.0, 0.0, 0.0, 0.0, 0.0, 0.0, 0.0, 0.0, 0.0, 0.0, 0.0, 0.0, 0.0, 0.0, 0.0, 0.0, 0.0, 0.0, 0.0, 0.0, 0.0, 0.0, 0.0, 0.0, 0.0, 0.0, 0.0, 0.0, 0.0, 0.0, 0.0, 0.0, 0.0, 0.0, 0.0, 0.0, 0.0, 0.0, 0.0, 0.0, 0.0, 0.0, 0.0, 0.0, 0.0, 0.0, 0.0, 0.0, 0.0, 0.0, 0.0, 0.0, 0.0, 0.0, 0.0, 0.0, 0.0, 0.0, 0.0, 0.0, 0.0, 0.0, 0.0, 0.0, 0.0, 0.0, 0.0, 0.0, 0.0, 0.0, 0.0, 0.0, 0.0, 0.0, 0.0, 0.0, 0.0, 0.0, 0.0, 0.0, 0.0, 0.0, 0.0, 0.0, 0.0, 0.0, 0.0, 0.0, 0.0, 0.0, 0.0, 0.0, 0.0, 0.0, 0.0, 0.0, 0.0, 0.0, 0.0, 0.0, 0.0, 0.0, 0.0, 0.0, 0.0, 0.0, 0.0, 0.0, 0.0, 0.0, 0.0, 0.0, 0.0, 0.0, 0.0, 0.0, 0.0, 0.0, 0.0, 0.0, 0.0, 0.0, 0.0, 0.0, 0.0, 0.0, 0.0, 0.0, 0.0, 0.0, 0.0, 0.0, 0.0, 0.0, 0.0, 0.0, 0.0, 0.0, 0.0, 0.0, 0.0, 0.0, 0.0, 0.0, 0.0, 0.0, 0.0, 0.0, 0.0, 0.0, 0.0, 0.0, 0.0, 0.0, 0.0, 0.0, 0.0, 0.0, 0.0, 0.0, 0.0, 0.0, 0.0, 0.0, 0.0, 0.0, 0.0, 0.0, 0.0, 0.0, 0.0, 0.0, 0.0, 0.0, 0.0, 0.0, 0.0, 0.0, 0.0, 0.0, 0.0, 0.0, 0.0, 0.0, 0.0, 0.0, 0.0, 0.0, 0.0, 0.0, 0.0, 0.0, 0.0, 0.0, 0.0, 0.0, 0.0, 0.0, 0.0, 0.0, 0.0, 0.0, 0.0, 0.0, 0.0, 0.0, 0.0, 0.0, 0.0, 0.0, 0.0, 0.0, 0.0, 0.0, 0.0, 0.0, 0.0, 0.0, 0.0, 0.0, 0.0, 0.0, 0.0, 0.0, 0.0, 0.0, 0.0, 0.0, 0.0, 0.0, 0.0, 0.0, 0.0, 0.0, 0.0, 0.0, 0.0, 0.0, 0.0, 0.0])
me_plane_002.use_remesh_fix_poles = True
me_plane_002.use_remesh_preserve_attributes = False
me_plane_002.use_mirror_vertex_groups = False
me_plane_002.update()
me_plane_003 = bpy.data.meshes.new('Plane.003')
me_plane_003.from_pydata([(-6.261, -1.5, 0.007839), (-4.261, -1.5, 0.007839), (-6.261, 1.5, 0.007839), (-4.261, 1.5, 0.007839), (-6.231, -1.47, 0.03), (-4.291, -1.47, 0.03), (-6.231, 1.47, 0.03), (-4.291, 1.47, 0.03), (-6.261, 1.5, 0.4), (-6.261, -1.5, 0.4), (-4.261, -1.5, 0.4), (-4.261, 1.5, 0.4), (-6.231, 1.47, 0.4), (-6.231, -1.47, 0.4), (-4.291, -1.47, 0.4), (-4.291, 1.47, 0.4), (-5.086, -0.05332, 0.375), (-5.437, -0.05332, 0.375), (-5.207, -0.1802, 0.05), (-5.189, -0.1751, 0.375), (-5.155, 0.1588, 0.375), (-5.172, 0.168, 0.375), (-5.225, 0.1832, 0.05), (-5.261, -0.1833, 0.05), (-5.207, 0.1802, 0.05), (-5.243, -0.1842, 0.05), (-5.189, 0.1751, 0.375), (-5.172, -0.168, 0.375), (-5.418, 0.1048, 0.375), (-5.383, 0.1477, 0.375), (-5.225, -0.1832, 0.05), (-5.243, 0.1842, 0.05), (-5.426, 0.08822, 0.375), (-5.261, 0.1833, 0.05), (-5.408, 0.1204, 0.375), (-5.367, 0.1588, 0.375), (-5.396, 0.1348, 0.375), (-5.433, -0.07098, 0.375), (-5.082, -0.01764, 0.05), (-5.44, 0.03547, 0.05), (-5.44, 0.01764, 0.05), (-5.426, -0.08823, 0.375), (-5.115, -0.1204, 0.375), (-5.105, -0.1048, 0.375), (-5.351, -0.168, 0.375), (-5.396, -0.1348, 0.375), (-5.083, 0.03547, 0.05), (-5.367, -0.1588, 0.375), (-5.086, 0.05332, 0.375), (-5.096, 0.08822, 0.375), (-5.096, -0.08822, 0.375), (-5.44, -0.03547, 0.05), (-5.44, -0.01764, 0.05), (-5.127, -0.1348, 0.375), (-5.433, 0.07098, 0.375), (-5.437, 0.05332, 0.375), (-5.14, -0.1477, 0.375), (-5.09, -0.07098, 0.375), (-5.083, -0.03547, 0.05), (-5.09, 0.07098, 0.375), (-5.383, -0.1477, 0.375), (-5.418, -0.1048, 0.375), (-5.408, -0.1204, 0.375), (-5.082, 0.01764, 0.05), (-5.155, -0.1588, 0.375), (-5.316, 0.1802, 0.375), (-5.334, 0.1751, 0.375), (-5.127, 0.1348, 0.375), (-5.14, 0.1477, 0.375), (-5.298, -0.1832, 0.05), (-5.115, 0.1204, 0.375), (-5.298, 0.1832, 0.05), (-5.105, 0.1048, 0.375), (-5.28, -0.1842, 0.05), (-5.351, 0.168, 0.375), (-5.28, 0.1842, 0.05), (-5.334, -0.1751, 0.375), (-5.316, -0.1802, 0.375), (-5.05, -0.06398, 0.375), (-5.472, -0.06398, 0.375), (-5.196, -0.2163, 0.05), (-5.174, -0.2102, 0.375), (-5.134, 0.1905, 0.375), (-5.154, 0.2016, 0.375), (-5.218, 0.2199, 0.05), (-5.261, -0.2199, 0.05), (-5.196, 0.2163, 0.05), (-5.24, -0.2211, 0.05), (-5.174, 0.2102, 0.375), (-5.154, -0.2016, 0.375), (-5.45, 0.1258, 0.375), (-5.407, 0.1772, 0.375), (-5.218, -0.2199, 0.05), (-5.24, 0.221, 0.05), (-5.459, 0.1059, 0.375), (-5.261, 0.2199, 0.05), (-5.437, 0.1445, 0.375), (-5.389, 0.1905, 0.375), (-5.423, 0.1617, 0.375), (-5.467, -0.08518, 0.375), (-5.046, -0.02117, 0.05), (-5.475, 0.04257, 0.05), (-5.476, 0.02117, 0.05), (-5.459, -0.1059, 0.375), (-5.085, -0.1445, 0.375), (-5.073, -0.1258, 0.375), (-5.369, -0.2016, 0.375), (-5.423, -0.1617, 0.375), (-5.047, 0.04257, 0.05), (-5.389, -0.1905, 0.375), (-5.05, 0.06398, 0.375), (-5.063, 0.1059, 0.375), (-5.063, -0.1059, 0.375), (-5.475, -0.04257, 0.05), (-5.476, -0.02117, 0.05), (-5.1, -0.1617, 0.375), (-5.467, 0.08517, 0.375), (-5.472, 0.06398, 0.375), (-5.116, -0.1772, 0.375), (-5.056, -0.08517, 0.375), (-5.047, -0.04257, 0.05), (-5.056, 0.08517, 0.375), (-5.407, -0.1772, 0.375), (-5.45, -0.1258, 0.375), (-5.437, -0.1445, 0.375), (-5.046, 0.02117, 0.05), (-5.134, -0.1905, 0.375), (-5.327, 0.2163, 0.375), (-5.348, 0.2102, 0.375), (-5.1, 0.1617, 0.375), (-5.116, 0.1772, 0.375), (-5.305, -0.2199, 0.05), (-5.085, 0.1445, 0.375), (-5.305, 0.2199, 0.05), (-5.073, 0.1258, 0.375), (-5.283, -0.2211, 0.05), (-5.369, 0.2016, 0.375), (-5.283, 0.221, 0.05), (-5.348, -0.2102, 0.375), (-5.327, -0.2163, 0.375), (-5.086, -0.05332, 0.03), (-5.437, -0.05332, 0.03), (-5.207, -0.1802, 0.03), (-5.189, -0.1751, 0.03), (-5.155, 0.1588, 0.03), (-5.172, 0.168, 0.03), (-5.225, 0.1832, 0.03), (-5.261, -0.1833, 0.03), (-5.207, 0.1802, 0.03), (-5.243, -0.1842, 0.03), (-5.189, 0.1751, 0.03), (-5.172, -0.168, 0.03), (-5.418, 0.1048, 0.03), (-5.383, 0.1477, 0.03), (-5.225, -0.1832, 0.03), (-5.243, 0.1842, 0.03), (-5.426, 0.08822, 0.03), (-5.261, 0.1833, 0.03), (-5.408, 0.1204, 0.03), (-5.367, 0.1588, 0.03), (-5.396, 0.1348, 0.03), (-5.433, -0.07098, 0.03), (-5.082, -0.01764, 0.03), (-5.44, 0.03547, 0.03), (-5.44, 0.01764, 0.03), (-5.426, -0.08823, 0.03), (-5.115, -0.1204, 0.03), (-5.105, -0.1048, 0.03), (-5.351, -0.168, 0.03), (-5.396, -0.1348, 0.03), (-5.083, 0.03547, 0.03), (-5.367, -0.1588, 0.03), (-5.086, 0.05332, 0.03), (-5.096, 0.08822, 0.03), (-5.096, -0.08822, 0.03), (-5.44, -0.03547, 0.03), (-5.44, -0.01764, 0.03), (-5.127, -0.1348, 0.03), (-5.433, 0.07098, 0.03), (-5.437, 0.05332, 0.03), (-5.14, -0.1477, 0.03), (-5.09, -0.07098, 0.03), (-5.083, -0.03547, 0.03), (-5.09, 0.07098, 0.03), (-5.383, -0.1477, 0.03), (-5.418, -0.1048, 0.03), (-5.408, -0.1204, 0.03), (-5.082, 0.01764, 0.03), (-5.155, -0.1588, 0.03), (-5.316, 0.1802, 0.03), (-5.334, 0.1751, 0.03), (-5.127, 0.1348, 0.03), (-5.14, 0.1477, 0.03), (-5.298, -0.1832, 0.03), (-5.115, 0.1204, 0.03), (-5.298, 0.1832, 0.03), (-5.105, 0.1048, 0.03), (-5.28, -0.1842, 0.03), (-5.351, 0.168, 0.03), (-5.28, 0.1842, 0.03), (-5.334, -0.1751, 0.03), (-5.316, -0.1802, 0.03), (-5.05, -0.06398, 0.03), (-5.472, -0.06398, 0.03), (-5.196, -0.2163, 0.03), (-5.174, -0.2102, 0.03), (-5.134, 0.1905, 0.03), (-5.154, 0.2016, 0.03), (-5.218, 0.2199, 0.03), (-5.261, -0.2199, 0.03), (-5.196, 0.2163, 0.03), (-5.24, -0.2211, 0.03), (-5.174, 0.2102, 0.03), (-5.154, -0.2016, 0.03), (-5.45, 0.1258, 0.03), (-5.407, 0.1772, 0.03), (-5.218, -0.2199, 0.03), (-5.24, 0.221, 0.03), (-5.459, 0.1059, 0.03), (-5.261, 0.2199, 0.03), (-5.437, 0.1445, 0.03), (-5.389, 0.1905, 0.03), (-5.423, 0.1617, 0.03), (-5.467, -0.08518, 0.03), (-5.046, -0.02117, 0.03), (-5.475, 0.04257, 0.03), (-5.476, 0.02117, 0.03), (-5.459, -0.1059, 0.03), (-5.085, -0.1445, 0.03), (-5.073, -0.1258, 0.03), (-5.369, -0.2016, 0.03), (-5.423, -0.1617, 0.03), (-5.047, 0.04257, 0.03), (-5.389, -0.1905, 0.03), (-5.05, 0.06398, 0.03), (-5.063, 0.1059, 0.03), (-5.063, -0.1059, 0.03), (-5.475, -0.04257, 0.03), (-5.476, -0.02117, 0.03), (-5.1, -0.1617, 0.03), (-5.467, 0.08517, 0.03), (-5.472, 0.06398, 0.03), (-5.116, -0.1772, 0.03), (-5.056, -0.08517, 0.03), (-5.047, -0.04257, 0.03), (-5.056, 0.08517, 0.03), (-5.407, -0.1772, 0.03), (-5.45, -0.1258, 0.03), (-5.437, -0.1445, 0.03), (-5.046, 0.02117, 0.03), (-5.134, -0.1905, 0.03), (-5.327, 0.2163, 0.03), (-5.348, 0.2102, 0.03), (-5.1, 0.1617, 0.03), (-5.116, 0.1772, 0.03), (-5.305, -0.2199, 0.03), (-5.085, 0.1445, 0.03), (-5.305, 0.2199, 0.03), (-5.073, 0.1258, 0.03), (-5.283, -0.2211, 0.03), (-5.369, 0.2016, 0.03), (-5.283, 0.221, 0.03), (-5.348, -0.2102, 0.03), (-5.327, -0.2163, 0.03)], [], [(0, 2, 3, 1), (2, 0, 9, 8), (1, 3, 11, 10), (11, 8, 12, 15), (9, 10, 14, 13), (3, 2, 8, 11), (0, 1, 10, 9), (8, 9, 13, 12), (10, 11, 15, 14), (4, 6, 12, 13), (6, 7, 15, 12), (5, 4, 13, 14), (14, 15, 7, 5), (76, 138, 106, 44), (51, 113, 114, 52), (32, 94, 90, 28), (64, 126, 89, 27), (37, 99, 79, 17), (31, 93, 84, 22), (77, 139, 138, 76), (38, 100, 120, 58), (33, 95, 93, 31), (38, 100, 125, 63), (59, 121, 110, 48), (28, 90, 96, 34), (40, 102, 114, 52), (47, 109, 122, 60), (27, 89, 81, 19), (49, 111, 121, 59), (18, 80, 92, 30), (61, 123, 103, 41), (29, 91, 97, 35), (62, 124, 123, 61), (36, 98, 91, 29), (34, 96, 98, 36), (46, 108, 125, 63), (24, 86, 88, 26), (56, 118, 126, 64), (40, 102, 101, 39), (45, 107, 124, 62), (41, 103, 99, 37), (54, 116, 94, 32), (43, 105, 104, 42), (66, 128, 127, 65), (68, 130, 129, 67), (75, 137, 95, 33), (20, 82, 130, 68), (48, 110, 108, 46), (67, 129, 132, 70), (44, 106, 109, 47), (65, 127, 133, 71), (60, 122, 107, 45), (70, 132, 134, 72), (50, 112, 105, 43), (74, 136, 128, 66), (16, 78, 119, 57), (58, 120, 78, 16), (23, 85, 135, 73), (17, 79, 113, 51), (19, 81, 80, 18), (73, 135, 131, 69), (57, 119, 112, 50), (21, 83, 82, 20), (35, 97, 136, 74), (42, 104, 115, 53), (22, 84, 86, 24), (72, 134, 111, 49), (55, 117, 116, 54), (25, 87, 85, 23), (71, 133, 137, 75), (39, 101, 117, 55), (26, 88, 83, 21), (69, 131, 139, 77), (53, 115, 118, 56), (30, 92, 87, 25), (200, 168, 230, 262), (175, 176, 238, 237), (156, 152, 214, 218), (188, 151, 213, 250), (161, 141, 203, 223), (155, 146, 208, 217), (201, 200, 262, 263), (162, 182, 244, 224), (157, 155, 217, 219), (162, 187, 249, 224), (183, 172, 234, 245), (152, 158, 220, 214), (164, 176, 238, 226), (171, 184, 246, 233), (151, 143, 205, 213), (173, 183, 245, 235), (142, 154, 216, 204), (185, 165, 227, 247), (153, 159, 221, 215), (186, 185, 247, 248), (160, 153, 215, 222), (158, 160, 222, 220), (170, 187, 249, 232), (148, 150, 212, 210), (180, 188, 250, 242), (164, 163, 225, 226), (169, 186, 248, 231), (165, 161, 223, 227), (178, 156, 218, 240), (167, 166, 228, 229), (190, 189, 251, 252), (192, 191, 253, 254), (199, 157, 219, 261), (144, 192, 254, 206), (172, 170, 232, 234), (191, 194, 256, 253), (168, 171, 233, 230), (189, 195, 257, 251), (184, 169, 231, 246), (194, 196, 258, 256), (174, 167, 229, 236), (198, 190, 252, 260), (140, 181, 243, 202), (182, 140, 202, 244), (147, 197, 259, 209), (141, 175, 237, 203), (143, 142, 204, 205), (197, 193, 255, 259), (181, 174, 236, 243), (145, 144, 206, 207), (159, 198, 260, 221), (166, 177, 239, 228), (146, 148, 210, 208), (196, 173, 235, 258), (179, 178, 240, 241), (149, 147, 209, 211), (195, 199, 261, 257), (163, 179, 241, 225), (150, 145, 207, 212), (193, 201, 263, 255), (177, 180, 242, 239), (154, 149, 211, 216), (114, 113, 237, 238), (70, 72, 196, 194), (58, 16, 140, 182), (79, 99, 223, 203), (74, 66, 190, 198), (19, 18, 142, 143), (120, 100, 224, 244), (23, 73, 197, 147), (21, 20, 144, 145), (110, 121, 245, 234), (73, 69, 193, 197), (22, 24, 148, 146), (122, 109, 233, 246), (35, 74, 198, 159), (25, 23, 147, 149), (121, 111, 235, 245), (72, 49, 173, 196), (26, 21, 145, 150), (103, 123, 247, 227), (71, 75, 199, 195), (30, 25, 149, 154), (123, 124, 248, 247), (69, 77, 201, 193), (32, 28, 152, 156), (125, 108, 232, 249), (76, 44, 168, 200), (31, 22, 146, 155), (126, 118, 242, 250), (64, 27, 151, 188), (33, 31, 155, 157), (124, 107, 231, 248), (77, 76, 200, 201), (28, 34, 158, 152), (94, 116, 240, 218), (38, 63, 187, 162), (27, 19, 143, 151), (127, 128, 252, 251), (40, 52, 176, 164), (18, 30, 154, 142), (129, 130, 254, 253), (29, 35, 159, 153), (130, 82, 206, 254), (36, 29, 153, 160), (132, 129, 253, 256), (34, 36, 160, 158), (133, 127, 251, 257), (24, 26, 150, 148), (134, 132, 256, 258), (40, 39, 163, 164), (128, 136, 260, 252), (41, 37, 161, 165), (135, 85, 209, 259), (78, 120, 244, 202), (43, 42, 166, 167), (131, 135, 259, 255), (80, 81, 205, 204), (136, 97, 221, 260), (82, 83, 207, 206), (75, 33, 157, 199), (111, 134, 258, 235), (86, 84, 208, 210), (48, 46, 170, 172), (137, 133, 257, 261), (85, 87, 211, 209), (44, 47, 171, 168), (139, 131, 255, 263), (83, 88, 212, 207), (60, 45, 169, 184), (106, 138, 262, 230), (87, 92, 216, 211), (50, 43, 167, 174), (89, 126, 250, 213), (90, 94, 218, 214), (16, 57, 181, 140), (138, 139, 263, 262), (84, 93, 217, 208), (17, 51, 175, 141), (125, 100, 224, 249), (93, 95, 219, 217), (57, 50, 174, 181), (114, 102, 226, 238), (96, 90, 214, 220), (42, 53, 177, 166), (81, 89, 213, 205), (55, 54, 178, 179), (92, 80, 204, 216), (39, 55, 179, 163), (97, 91, 215, 221), (53, 56, 180, 177), (91, 98, 222, 215), (51, 52, 176, 175), (98, 96, 220, 222), (37, 17, 141, 161), (88, 86, 210, 212), (38, 58, 182, 162), (101, 102, 226, 225), (59, 48, 172, 183), (99, 103, 227, 223), (47, 60, 184, 171), (104, 105, 229, 228), (49, 59, 183, 173), (95, 137, 261, 219), (61, 41, 165, 185), (108, 110, 234, 232), (62, 61, 185, 186), (109, 106, 230, 233), (107, 122, 246, 231), (46, 63, 187, 170), (105, 112, 236, 229), (56, 64, 188, 180), (119, 78, 202, 243), (45, 62, 186, 169), (113, 79, 203, 237), (54, 32, 156, 178), (112, 119, 243, 236), (66, 65, 189, 190), (115, 104, 228, 239), (68, 67, 191, 192), (116, 117, 241, 240), (20, 68, 192, 144), (117, 101, 225, 241), (67, 70, 194, 191), (118, 115, 239, 242), (65, 71, 195, 189), (4, 5, 7, 6)])
_uv = me_plane_003.uv_layers.new(name='UVMap')
_uv.uv.foreach_set('vector', [0.0, 0.0, 0.0, 1.0, 1.0, 1.0, 1.0, 0.0, 0.0, 1.0, 0.0, 0.0, 0.0, 0.0, 0.0, 1.0, 1.0, 0.0, 1.0, 1.0, 1.0, 1.0, 1.0, 0.0, 1.0, 1.0, 0.0, 1.0, 0.0, 1.0, 1.0, 1.0, 0.0, 0.0, 1.0, 0.0, 1.0, 0.0, 0.0, 0.0, 1.0, 1.0, 0.0, 1.0, 0.0, 1.0, 1.0, 1.0, 0.0, 0.0, 1.0, 0.0, 1.0, 0.0, 0.0, 0.0, 0.0, 1.0, 0.0, 0.0, 0.0, 0.0, 0.0, 1.0, 1.0, 0.0, 1.0, 1.0, 1.0, 1.0, 1.0, 0.0, 0.0, 0.0, 0.0, 0.0, 0.0, 1.0, 0.0, 0.0, 0.0, 0.0, 0.0, 0.0, 1.0, 1.0, 0.0, 1.0, 0.0, 0.0, 0.0, 0.0, 0.0, 0.0, 1.0, 0.0, 1.0, 0.0, 1.0, 1.0, 0.0, 0.0, 0.0, 0.0, 0.0, 0.0, 0.0, 0.0, 0.0, 0.0, 0.0, 0.0, 0.0, 0.0, 0.0, 0.0, 0.0, 0.0, 0.0, 0.0, 0.0, 0.0, 0.0, 0.0, 0.0, 0.0, 0.0, 0.0, 0.0, 0.0, 0.0, 0.0, 0.0, 0.0, 0.0, 0.0, 0.0, 0.0, 0.0, 0.0, 0.0, 0.0, 0.0, 0.0, 0.0, 0.0, 0.0, 0.0, 0.0, 0.0, 0.0, 0.0, 0.0, 0.0, 0.0, 0.0, 0.0, 0.0, 0.0, 0.0, 0.0, 0.0, 0.0, 0.0, 0.0, 0.0, 0.0, 0.0, 0.0, 0.0, 0.0, 0.0, 0.0, 0.0, 0.0, 0.0, 0.0, 0.0, 0.0, 0.0, 0.0, 0.0, 0.0, 0.0, 0.0, 0.0, 0.0, 0.0, 0.0, 0.0, 0.0, 0.0, 0.0, 0.0, 0.0, 0.0, 0.0, 0.0, 0.0, 0.0, 0.0, 0.0, 0.0, 0.0, 0.0, 0.0, 0.0, 0.0, 0.0, 0.0, 0.0, 0.0, 0.0, 0.0, 0.0, 0.0, 0.0, 0.0, 0.0, 0.0, 0.0, 0.0, 0.0, 0.0, 0.0, 0.0, 0.0, 0.0, 0.0, 0.0, 0.0, 0.0, 0.0, 0.0, 0.0, 0.0, 0.0, 0.0, 0.0, 0.0, 0.0, 0.0, 0.0, 0.0, 0.0, 0.0, 0.0, 0.0, 0.0, 0.0, 0.0, 0.0, 0.0, 0.0, 0.0, 0.0, 0.0, 0.0, 0.0, 0.0, 0.0, 0.0, 0.0, 0.0, 0.0, 0.0, 0.0, 0.0, 0.0, 0.0, 0.0, 0.0, 0.0, 0.0, 0.0, 0.0, 0.0, 0.0, 0.0, 0.0, 0.0, 0.0, 0.0, 0.0, 0.0, 0.0, 0.0, 0.0, 0.0, 0.0, 0.0, 0.0, 0.0, 0.0, 0.0, 0.0, 0.0, 0.0, 0.0, 0.0, 0.0, 0.0, 0.0, 0.0, 0.0, 0.0, 0.0, 0.0, 0.0, 0.0, 0.0, 0.0, 0.0, 0.0, 0.0, 0.0, 0.0, 0.0, 0.0, 0.0, 0.0, 0.0, 0.0, 0.0, 0.0, 0.0, 0.0, 0.0, 0.0, 0.0, 0.0, 0.0, 0.0, 0.0, 0.0, 0.0, 0.0, 0.0, 0.0, 0.0, 0.0, 0.0, 0.0, 0.0, 0.0, 0.0, 0.0, 0.0, 0.0, 0.0, 0.0, 0.0, 0.0, 0.0, 0.0, 0.0, 0.0, 0.0, 0.0, 0.0, 0.0, 0.0, 0.0, 0.0, 0.0, 0.0, 0.0, 0.0, 0.0, 0.0, 0.0, 0.0, 0.0, 0.0, 0.0, 0.0, 0.0, 0.0, 0.0, 0.0, 0.0, 0.0, 0.0, 0.0, 0.0, 0.0, 0.0, 0.0, 0.0, 0.0, 0.0, 0.0, 0.0, 0.0, 0.0, 0.0, 0.0, 0.0, 0.0, 0.0, 0.0, 0.0, 0.0, 0.0, 0.0, 0.0, 0.0, 0.0, 0.0, 0.0, 0.0, 0.0, 0.0, 0.0, 0.0, 0.0, 0.0, 0.0, 0.0, 0.0, 0.0, 0.0, 0.0, 0.0, 0.0, 0.0, 0.0, 0.0, 0.0, 0.0, 0.0, 0.0, 0.0, 0.0, 0.0, 0.0, 0.0, 0.0, 0.0, 0.0, 0.0, 0.0, 0.0, 0.0, 0.0, 0.0, 0.0, 0.0, 0.0, 0.0, 0.0, 0.0, 0.0, 0.0, 0.0, 0.0, 0.0, 0.0, 0.0, 0.0, 0.0, 0.0, 0.0, 0.0, 0.0, 0.0, 0.0, 0.0, 0.0, 0.0, 0.0, 0.0, 0.0, 0.0, 0.0, 0.0, 0.0, 0.0, 0.0, 0.0, 0.0, 0.0, 0.0, 0.0, 0.0, 0.0, 0.0, 0.0, 0.0, 0.0, 0.0, 0.0, 0.0, 0.0, 0.0, 0.0, 0.0, 0.0, 0.0, 0.0, 0.0, 0.0, 0.0, 0.0, 0.0, 0.0, 0.0, 0.0, 0.0, 0.0, 0.0, 0.0, 0.0, 0.0, 0.0, 0.0, 0.0, 0.0, 0.0, 0.0, 0.0, 0.0, 0.0, 0.0, 0.0, 0.0, 0.0, 0.0, 0.0, 0.0, 0.0, 0.0, 0.0, 0.0, 0.0, 0.0, 0.0, 0.0, 0.0, 0.0, 0.0, 0.0, 0.0, 0.0, 0.0, 0.0, 0.0, 0.0, 0.0, 0.0, 0.0, 0.0, 0.0, 0.0, 0.0, 0.0, 0.0, 0.0, 0.0, 0.0, 0.0, 0.0, 0.0, 0.0, 0.0, 0.0, 0.0, 0.0, 0.0, 0.0, 0.0, 0.0, 0.0, 0.0, 0.0, 0.0, 0.0, 0.0, 0.0, 0.0, 0.0, 0.0, 0.0, 0.0, 0.0, 0.0, 0.0, 0.0, 0.0, 0.0, 0.0, 0.0, 0.0, 0.0, 0.0, 0.0, 0.0, 0.0, 0.0, 0.0, 0.0, 0.0, 0.0, 0.0, 0.0, 0.0, 0.0, 0.0, 0.0, 0.0, 0.0, 0.0, 0.0, 0.0, 0.0, 0.0, 0.0, 0.0, 0.0, 0.0, 0.0, 0.0, 0.0, 0.0, 0.0, 0.0, 0.0, 0.0, 0.0, 0.0, 0.0, 0.0, 0.0, 0.0, 0.0, 0.0, 0.0, 0.0, 0.0, 0.0, 0.0, 0.0, 0.0, 0.0, 0.0, 0.0, 0.0, 0.0, 0.0, 0.0, 0.0, 0.0, 0.0, 0.0, 0.0, 0.0, 0.0, 0.0, 0.0, 0.0, 0.0, 0.0, 0.0, 0.0, 0.0, 0.0, 0.0, 0.0, 0.0, 0.0, 0.0, 0.0, 0.0, 0.0, 0.0, 0.0, 0.0, 0.0, 0.0, 0.0, 0.0, 0.0, 0.0, 0.0, 0.0, 0.0, 0.0, 0.0, 0.0, 0.0, 0.0, 0.0, 0.0, 0.0, 0.0, 0.0, 0.0, 0.0, 0.0, 0.0, 0.0, 0.0, 0.0, 0.0, 0.0, 0.0, 0.0, 0.0, 0.0, 0.0, 0.0, 0.0, 0.0, 0.0, 0.0, 0.0, 0.0, 0.0, 0.0, 0.0, 0.0, 0.0, 0.0, 0.0, 0.0, 0.0, 0.0, 0.0, 0.0, 0.0, 0.0, 0.0, 0.0, 0.0, 0.0, 0.0, 0.0, 0.0, 0.0, 0.0, 0.0, 0.0, 0.0, 0.0, 0.0, 0.0, 0.0, 0.0, 0.0, 0.0, 0.0, 0.0, 0.0, 0.0, 0.0, 0.0, 0.0, 0.0, 0.0, 0.0, 0.0, 0.0, 0.0, 0.0, 0.0, 0.0, 0.0, 0.0, 0.0, 0.0, 0.0, 0.0, 0.0, 0.0, 0.0, 0.0, 0.0, 0.0, 0.0, 0.0, 0.0, 0.0, 0.0, 0.0, 0.0, 0.0, 0.0, 0.0, 0.0, 0.0, 0.0, 0.0, 0.0, 0.0, 0.0, 0.0, 0.0, 0.0, 0.0, 0.0, 0.0, 0.0, 0.0, 0.0, 0.0, 0.0, 0.0, 0.0, 0.0, 0.0, 0.0, 0.0, 0.0, 0.0, 0.0, 0.0, 0.0, 0.0, 0.0, 0.0, 0.0, 0.0, 0.0, 0.0, 0.0, 0.0, 0.0, 0.0, 0.0, 0.0, 0.0, 0.0, 0.0, 0.0, 0.0, 0.0, 0.0, 0.0, 0.0, 0.0, 0.0, 0.0, 0.0, 0.0, 0.0, 0.0, 0.0, 0.0, 0.0, 0.0, 0.0, 0.0, 0.0, 0.0, 0.0, 0.0, 0.0, 0.0, 0.0, 0.0, 0.0, 0.0, 0.0, 0.0, 0.0, 0.0, 0.0, 0.0, 0.0, 0.0, 0.0, 0.0, 0.0, 0.0, 0.0, 0.0, 0.0, 0.0, 0.0, 0.0, 0.0, 0.0, 0.0, 0.0, 0.0, 0.0, 0.0, 0.0, 0.0, 0.0, 0.0, 0.0, 0.0, 0.0, 0.0, 0.0, 0.0, 0.0, 0.0, 0.0, 0.0, 0.0, 0.0, 0.0, 0.0, 0.0, 0.0, 0.0, 0.0, 0.0, 0.0, 0.0, 0.0, 0.0, 0.0, 0.0, 0.0, 0.0, 0.0, 0.0, 0.0, 0.0, 0.0, 0.0, 0.0, 0.0, 0.0, 0.0, 0.0, 0.0, 0.0, 0.0, 0.0, 0.0, 0.0, 0.0, 0.0, 0.0, 0.0, 0.0, 0.0, 0.0, 0.0, 0.0, 0.0, 0.0, 0.0, 0.0, 0.0, 0.0, 0.0, 0.0, 0.0, 0.0, 0.0, 0.0, 0.0, 0.0, 0.0, 0.0, 0.0, 0.0, 0.0, 0.0, 0.0, 0.0, 0.0, 0.0, 0.0, 0.0, 0.0, 0.0, 0.0, 0.0, 0.0, 0.0, 0.0, 0.0, 0.0, 0.0, 0.0, 0.0, 0.0, 0.0, 0.0, 0.0, 0.0, 0.0, 0.0, 0.0, 0.0, 0.0, 0.0, 0.0, 0.0, 0.0, 0.0, 0.0, 0.0, 0.0, 0.0, 0.0, 0.0, 0.0, 0.0, 0.0, 0.0, 0.0, 0.0, 0.0, 0.0, 0.0, 0.0, 0.0, 0.0, 0.0, 0.0, 0.0, 0.0, 0.0, 0.0, 0.0, 0.0, 0.0, 0.0, 0.0, 0.0, 0.0, 0.0, 0.0, 0.0, 0.0, 0.0, 0.0, 0.0, 0.0, 0.0, 0.0, 0.0, 0.0, 0.0, 0.0, 0.0, 0.0, 0.0, 0.0, 0.0, 0.0, 0.0, 0.0, 0.0, 0.0, 0.0, 0.0, 0.0, 0.0, 0.0, 0.0, 0.0, 0.0, 0.0, 0.0, 0.0, 0.0, 0.0, 0.0, 0.0, 0.0, 0.0, 0.0, 0.0, 0.0, 0.0, 0.0, 0.0, 0.0, 0.0, 0.0, 0.0, 0.0, 0.0, 0.0, 0.0, 0.0, 0.0, 0.0, 0.0, 0.0, 0.0, 0.0, 0.0, 0.0, 0.0, 0.0, 0.0, 0.0, 0.0, 0.0, 0.0, 0.0, 0.0, 0.0, 0.0, 0.0, 0.0, 0.0, 0.0, 0.0, 0.0, 0.0, 0.0, 0.0, 0.0, 0.0, 0.0, 0.0, 0.0, 0.0, 0.0, 0.0, 0.0, 0.0, 0.0, 0.0, 0.0, 0.0, 0.0, 0.0, 0.0, 0.0, 0.0, 0.0, 0.0, 0.0, 0.0, 0.0, 0.0, 0.0, 0.0, 0.0, 0.0, 0.0, 0.0, 0.0, 0.0, 0.0, 0.0, 0.0, 0.0, 0.0, 0.0, 0.0, 0.0, 0.0, 0.0, 0.0, 0.0, 0.0, 0.0, 0.0, 0.0, 0.0, 0.0, 0.0, 0.0, 0.0, 0.0, 0.0, 0.0, 0.0, 0.0, 0.0, 0.0, 0.0, 0.0, 0.0, 0.0, 0.0, 0.0, 0.0, 0.0, 0.0, 0.0, 0.0, 0.0, 0.0, 0.0, 0.0, 0.0, 0.0, 0.0, 0.0, 0.0, 0.0, 0.0, 0.0, 0.0, 0.0, 0.0, 0.0, 0.0, 0.0, 0.0, 0.0, 0.0, 0.0, 0.0, 0.0, 0.0, 0.0, 0.0, 0.0, 0.0, 0.0, 0.0, 0.0, 0.0, 0.0, 0.0, 0.0, 0.0, 0.0, 0.0, 0.0, 0.0, 0.0, 0.0, 0.0, 0.0, 0.0, 0.0, 0.0, 0.0, 0.0, 0.0, 0.0, 0.0, 0.0, 0.0, 0.0, 0.0, 0.0, 0.0, 0.0, 0.0, 0.0, 0.0, 0.0, 0.0, 0.0, 0.0, 0.0, 0.0, 0.0, 0.0, 0.0, 0.0, 0.0, 0.0, 0.0, 0.0, 0.0, 0.0, 0.0, 0.0, 0.0, 0.0, 0.0, 0.0, 0.0, 0.0, 0.0, 0.0, 0.0, 0.0, 0.0, 0.0, 0.0, 0.0, 0.0, 0.0, 0.0, 0.0, 0.0, 0.0, 0.0, 0.0, 0.0, 0.0, 0.0, 0.0, 0.0, 0.0, 0.0, 0.0, 0.0, 0.0, 0.0, 0.0, 0.0, 0.0, 0.0, 0.0, 0.0, 0.0, 0.0, 0.0, 0.0, 0.0, 0.0, 0.0, 0.0, 0.0, 0.0, 0.0, 0.0, 0.0, 0.0, 0.0, 0.0, 0.0, 0.0, 0.0, 0.0, 0.0, 0.0, 0.0, 0.0, 0.0, 0.0, 0.0, 0.0, 0.0, 0.0, 0.0, 0.0, 0.0, 0.0, 0.0, 0.0, 0.0, 0.0, 0.0, 0.0, 0.0, 0.0, 0.0, 0.0, 0.0, 0.0, 0.0, 0.0, 0.0, 0.0, 0.0, 0.0, 0.0, 0.0, 0.0, 0.0, 0.0, 0.0, 0.0, 0.0, 0.0, 0.0, 0.0, 0.0, 0.0, 0.0, 0.0, 0.0, 0.0, 0.0, 0.0, 0.0, 0.0, 0.0, 0.0, 0.0, 0.0, 0.0, 0.0, 0.0, 0.0, 0.0, 0.0, 0.0, 0.0, 0.0, 0.0, 0.0, 0.0, 0.0, 0.0, 0.0, 0.0, 0.0, 0.0, 0.0, 0.0, 0.0, 0.0, 0.0, 0.0, 0.0, 0.0, 0.0, 0.0, 0.0, 0.0, 0.0, 0.0, 0.0, 0.0, 0.0, 0.0, 0.0, 0.0, 0.0, 0.0, 0.0, 0.0, 0.0, 0.0, 0.0, 0.0, 0.0, 0.0, 0.0, 0.0, 0.0, 0.0, 0.0, 0.0, 0.0, 0.0, 0.0, 0.0, 0.0, 0.0, 0.0, 0.0, 0.0, 0.0, 0.0, 0.0, 0.0, 0.0, 0.0, 0.0, 0.0, 0.0, 0.0, 0.0, 0.0, 0.0, 0.0, 0.0, 0.0, 0.0, 0.0, 0.0, 0.0, 0.0, 0.0, 0.0, 0.0, 0.0, 0.0, 0.0, 0.0, 0.0, 0.0, 0.0, 0.0, 0.0, 0.0, 0.0, 0.0, 0.0, 0.0, 0.0, 0.0, 0.0, 0.0, 0.0, 0.0, 0.0, 0.0, 0.0, 0.0, 0.0, 0.0, 0.0, 0.0, 0.0, 0.0, 0.0, 0.0, 0.0, 0.0, 0.0, 0.0, 0.0, 0.0, 0.0, 0.0, 0.0, 0.0, 0.0, 0.0, 0.0, 0.0, 0.0, 0.0, 0.0, 0.0, 0.0, 0.0, 0.0, 0.0, 0.0, 0.0, 0.0, 0.0, 0.0, 0.0, 0.0, 0.0, 0.0, 0.0, 0.0, 0.0, 0.0, 0.0, 0.0, 0.0, 0.0, 0.0, 0.0, 0.0, 0.0, 0.0, 0.0, 0.0, 0.0, 0.0, 0.0, 0.0, 0.0, 0.0, 0.0, 0.0, 0.0, 0.0, 0.0, 0.0, 0.0, 0.0, 0.0, 0.0, 0.0, 0.0, 0.0, 0.0, 0.0, 0.0, 0.0, 0.0, 0.0, 0.0, 0.0, 0.0, 0.0, 0.0, 0.0, 0.0, 0.0, 0.0, 0.0, 0.0, 0.0, 0.0, 0.0, 0.0, 0.0, 0.0, 0.0, 0.0, 0.0, 0.0, 0.0, 0.0, 0.0, 0.0, 0.0, 0.0, 0.0, 0.0, 0.0, 0.0, 0.0, 0.0, 0.0, 0.0, 0.0, 0.0, 0.0, 0.0, 0.0, 0.0, 0.0, 0.0, 0.0, 0.0, 0.0, 0.0, 0.0, 0.0, 0.0, 0.0, 0.0, 0.0, 0.0, 0.0, 0.0, 0.0, 0.0, 0.0, 0.0, 0.0, 0.0, 0.0, 0.0, 0.0, 0.0, 0.0, 0.0, 0.0, 0.0, 0.0, 0.0, 0.0, 0.0, 0.0, 0.0, 0.0, 0.0, 0.0, 0.0, 0.0, 0.0, 0.0, 0.0, 0.0, 0.0, 0.0, 0.0, 0.0, 0.0, 0.0, 0.0, 0.0, 0.0, 0.0, 0.0, 0.0, 0.0, 0.0, 0.0, 0.0, 0.0, 0.0, 0.0, 0.0, 0.0, 0.0, 0.0, 0.0, 0.0, 0.0, 0.0, 0.0, 0.0, 0.0, 0.0, 0.0, 0.0, 0.0, 0.0, 0.0, 0.0, 0.0, 0.0, 0.0, 0.0, 0.0, 0.0, 0.0, 0.0, 0.0, 0.0, 0.0, 0.0, 0.0, 0.0, 0.0, 0.0, 0.0, 0.0, 0.0, 0.0, 0.0, 0.0, 0.0, 0.0, 0.0, 0.0, 0.0, 0.0, 0.0, 0.0, 0.0, 0.0, 0.0, 0.0, 0.0, 0.0, 0.0, 0.0, 0.0, 0.0, 0.0, 0.0, 0.0, 0.0, 0.0, 0.0, 0.0, 0.0, 0.0, 0.0, 0.0, 0.0, 0.0, 0.0, 0.0, 0.0, 0.0, 0.0, 0.0, 0.0, 0.0, 0.0, 0.0, 0.0, 0.0, 0.0, 0.0, 0.0, 0.0, 0.0, 0.0, 0.0, 0.0, 0.0, 0.0, 0.0, 0.0, 0.0, 0.0, 0.0, 0.0, 0.0, 0.0, 0.0, 0.0, 0.0, 0.0, 0.0, 0.0, 0.0, 0.0, 0.0, 0.0, 0.0, 0.0, 0.0, 0.0, 0.0, 0.0, 0.0, 0.0, 0.0, 0.0, 0.0, 0.0, 0.0, 0.0, 0.0, 0.0, 0.0, 0.0, 0.0, 0.0, 0.0, 0.0, 0.0, 0.0, 0.0, 0.0, 0.0, 0.0, 0.0, 0.0, 0.0, 0.0, 0.0, 0.0, 0.0, 0.0, 0.0, 0.0, 0.0, 0.0, 0.0, 0.0, 0.0, 0.0, 0.0, 0.0, 0.0, 0.0, 0.0, 0.0, 0.0, 0.0, 0.0, 0.0, 0.0, 0.0, 0.0, 0.0, 0.0, 0.0, 0.0, 0.0, 0.0, 0.0, 0.0, 0.0, 0.0, 0.0, 0.0, 0.0, 0.0, 0.0, 0.0, 0.0, 0.0, 0.0, 0.0, 0.0, 0.0, 0.0, 0.0, 0.0, 0.0, 0.0, 0.0, 0.0, 0.0, 0.0, 0.0, 0.0, 0.0, 0.0, 0.0, 0.0, 0.0, 0.0, 0.0, 0.0, 0.0, 0.0, 0.0, 0.0, 0.0, 0.0, 0.0, 0.0, 0.0, 0.0, 0.0, 0.0, 0.0, 0.0, 0.0, 0.0, 0.0, 0.0, 0.0, 0.0, 0.0, 0.0, 0.0, 0.0, 0.0, 0.0, 0.0, 0.0, 0.0, 0.0, 0.0, 0.0, 0.0, 0.0, 0.0, 0.0, 0.0, 0.0, 0.0, 0.0, 0.0, 0.0, 0.0, 0.0, 0.0, 0.0, 0.0, 0.0, 0.0, 0.0, 0.0, 0.0, 0.0, 0.0, 0.0, 0.0, 0.0, 0.0, 0.0, 0.0, 0.0, 0.0, 0.0, 0.0, 0.0, 0.0, 0.0, 0.0, 0.0, 0.0, 0.0, 0.0, 0.0, 0.0, 0.0, 0.0, 0.0, 0.0, 0.0, 0.0, 0.0, 0.0, 0.0, 0.0, 0.0, 0.0, 0.0, 0.0, 0.0, 0.0, 0.0, 0.0, 0.0, 0.0, 0.0, 0.0, 0.0, 0.0, 0.0, 0.0, 0.0, 0.0, 0.0, 0.0, 0.0, 0.0, 0.0, 0.0, 0.0, 0.0, 0.0, 0.0, 0.0, 0.0, 0.0, 0.0, 0.0, 0.0, 0.0, 0.0, 0.0, 0.0, 0.0, 0.0, 0.0, 0.0, 0.0, 0.0, 0.0, 0.0, 0.0, 0.0, 0.0, 0.0, 0.0, 0.0, 0.0, 0.0, 0.0, 0.0, 0.0, 0.0, 0.0, 0.0, 0.0, 0.0, 0.0, 0.0, 0.0, 0.0, 0.0, 0.0, 0.0, 0.0, 0.0, 0.0, 0.0, 0.0, 0.0, 0.0, 0.0, 0.0, 0.0, 0.0, 0.0, 0.0, 0.0, 0.0, 0.0, 0.0, 0.0, 0.0, 0.0, 0.0, 0.0, 0.0, 0.0, 0.0, 0.0, 0.0, 0.0, 0.0, 0.0, 0.0, 0.0, 0.0, 0.0, 0.0, 0.0, 0.0, 0.0, 0.0, 0.0, 0.0, 0.0, 0.0, 0.0, 0.0, 0.0, 0.0, 0.0, 0.0, 0.0, 0.0, 0.0, 0.0, 0.0, 0.0, 0.0, 0.0, 0.0, 0.0])
me_plane_003.use_remesh_fix_poles = True
me_plane_003.use_remesh_preserve_attributes = False
me_plane_003.use_mirror_vertex_groups = False
me_plane_003.update()

# ---- objects
ob_light = bpy.data.objects.new('Light', light_light)
ob_camera = bpy.data.objects.new('Camera', cam_camera)
ob_circle = bpy.data.objects.new('Circle', me_circle)
ob_circle_001 = bpy.data.objects.new('Circle.001', me_circle_001)
ob_plane_001 = bpy.data.objects.new('Plane.001', me_plane_001)
ob_plane_002 = bpy.data.objects.new('Plane.002', me_plane_002)
ob_plane_000 = bpy.data.objects.new('Plane.000', me_plane_003)

# ---- transforms, parenting, visibility, modifiers, constraints
ob_light.location = (4.076, 1.005, 5.904)
ob_light.rotation_euler = (0.6503, 0.05522, 1.866)
ob_light.lock_rotations_4d = False
ob_light.empty_display_type = 'ARROWS'
ob_light.color = (0.0, 0.0, 0.0, 0.0)
ob_light.lineart.crease_threshold = 0.0
ob_camera.location = (7.359, -6.926, 4.958)
ob_camera.rotation_euler = (1.109, 0.0, 0.8149)
ob_camera.lock_rotations_4d = False
ob_camera.empty_display_type = 'ARROWS'
ob_camera.color = (0.0, 0.0, 0.0, 0.0)
ob_camera.display_type = 'WIRE'
ob_camera.lineart.crease_threshold = 0.0
ob_circle.location = (0.0, 0.0, 0.0)
ob_circle.lineart.crease_threshold = 0.0
ob_circle_001.location = (0.0, 0.0, 0.0)
ob_circle_001.lineart.crease_threshold = 0.0
ob_plane_001.location = (0.0, 0.0, 0.0)
ob_plane_001.lineart.crease_threshold = 0.0
_m = ob_plane_001.modifiers.new('Boolean', 'BOOLEAN')
_m.object = ob_circle_001
_m.solver = 'FAST'
ob_plane_002.location = (-37.72, 116.4, 0.0)
ob_plane_002.rotation_euler = (0.0, -0.0, 1.571)
ob_plane_002.lineart.crease_threshold = 0.0
_m = ob_plane_002.modifiers.new('Array', 'ARRAY')
_m.count = 25
_m.constant_offset_displace = (0.0, 0.0, 0.0)
_m.relative_offset_displace = (1.3, 0.0, 0.0)
_m = ob_plane_002.modifiers.new('Array.001', 'ARRAY')
_m.count = 39
_m.constant_offset_displace = (0.0, 0.0, 0.0)
_m.relative_offset_displace = (0.0, 1.2, 0.0)
ob_plane_000.location = (-17.51, 110.4, 0.0)
ob_plane_000.lineart.crease_threshold = 0.0
_m = ob_plane_000.modifiers.new('Array', 'ARRAY')
_m.count = 52
_m.constant_offset_displace = (0.0, 0.0, 0.0)
_m.relative_offset_displace = (1.3, 0.0, 0.0)
_m = ob_plane_000.modifiers.new('Array.001', 'ARRAY')
_m.count = 19
_m.constant_offset_displace = (0.0, 0.0, 0.0)
_m.relative_offset_displace = (0.0, 1.2, 0.0)

# ---- collection membership
col_collection.objects.link(ob_light)
col_collection.objects.link(ob_camera)
col_collection.objects.link(ob_circle)
col_collection.objects.link(ob_circle_001)
col_collection.objects.link(ob_plane_001)
col_collection.objects.link(ob_plane_002)
col_collection.objects.link(ob_plane_000)

# ---- scene / render settings (as saved in the file)
scene.camera = ob_camera
scene.frame_start = 1; scene.frame_end = 250; scene.frame_set(1)
scene.render.engine = 'BLENDER_EEVEE_NEXT'
scene.cycles.use_denoising = False
scene.cycles.samples = 128
scene.cycles.sampling_pattern = 'TABULATED_SOBOL'
scene.cycles.use_adaptive_sampling = False
scene.cycles.use_light_tree = False
scene.view_settings.view_transform = 'Filmic'
bpy.context.view_layer.update()
